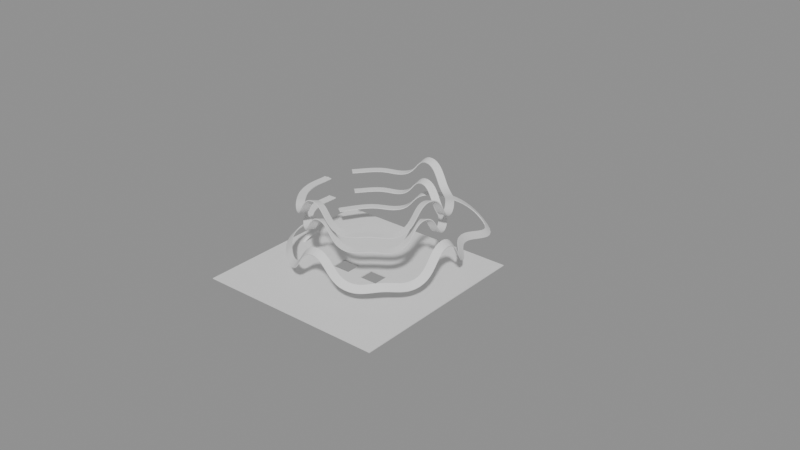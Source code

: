 # Source: BFH_nodegroups.blend  (saved by Blender 4.3.34; exported with 4.5.12 LTS)
import bpy
from mathutils import Matrix  # noqa: F401  (used for matrix-valued properties, if any)

bpy.ops.wm.read_factory_settings(use_empty=True)
scene = bpy.context.scene
scene.name = 'Scene'

# ---- collections
col_collection = bpy.data.collections.new('Collection'); scene.collection.children.link(col_collection)

# ---- materials (node trees are filled in below, after node groups)
mat_current_viz = bpy.data.materials.new('current_viz')

# ---- node groups
ng_fh_port = bpy.data.node_groups.new('FH_Port', 'GeometryNodeTree')
_s = ng_fh_port.interface.new_socket(name='Geometry', in_out='OUTPUT', socket_type='NodeSocketGeometry')
_s = ng_fh_port.interface.new_socket(name='Input', in_out='INPUT', socket_type='NodeSocketGeometry')
_s = ng_fh_port.interface.new_socket(name='Port Label', in_out='INPUT', socket_type='NodeSocketBool')
_s.default_value = True
_s.description = 'Show PORT label'
_s = ng_fh_port.interface.new_socket(name='Port Line', in_out='INPUT', socket_type='NodeSocketBool')
_s.default_value = True
_s.description = 'Show PORT line'
_N = ng_fh_port.nodes; _L = ng_fh_port.links
n0 = _N.new('NodeGroupOutput'); n0.name = 'Group Output'; n0.location = (1220, 0)
n1 = _N.new('NodeGroupInput'); n1.name = 'Group Input'; n1.location = (-1010, 0)
n2 = _N.new('GeometryNodeSampleCurve'); n2.name = 'Sample Curve'; n2.location = (-660, 180)
n3 = _N.new('GeometryNodeSampleCurve'); n3.name = 'Sample Curve.001'; n3.location = (-660, -140)
n3.use_all_curves = True
n3.inputs[2].default_value = 1.0
n4 = _N.new('GeometryNodeStringToCurves'); n4.name = 'String to Curves'; n4.location = (-20, 480)
n4.font = None
n4.align_x = 'CENTER'
n4.pivot_mode = 'MIDPOINT'
n4.inputs[0].default_value = 'PORT'
n4.inputs[1].default_value = 0.11
n5 = _N.new('GeometryNodeSetPosition'); n5.name = 'Set Position'; n5.location = (560, 380)
n6 = _N.new('ShaderNodeVectorMath'); n6.name = 'Vector Math'; n6.location = (-220, 380)
n6.hide = True
n7 = _N.new('ShaderNodeVectorMath'); n7.name = 'Vector Math.001'; n7.location = (-220, 340)
n7.hide = True
n7.operation = 'SCALE'
n7.inputs[3].default_value = 0.5
n8 = _N.new('GeometryNodeGeometryToInstance'); n8.name = 'Geometry to Instance'; n8.location = (380, 420)
n9 = _N.new('GeometryNodeFillCurve'); n9.name = 'Fill Curve'; n9.location = (220, 420)
n10 = _N.new('GeometryNodeInstanceOnPoints'); n10.name = 'Instance on Points'; n10.location = (280, -120)
n10.inputs[6].default_value = (0.025, 0.025, 0.025)
n11 = _N.new('GeometryNodeMeshCone'); n11.name = 'Cone'; n11.location = (40, -260)
n11.hide = True
n11.inputs[0].default_value = 12
n12 = _N.new('FunctionNodeAlignRotationToVector'); n12.name = 'Align Rotation to Vector'; n12.location = (40, -320)
n13 = _N.new('GeometryNodeCurvePrimitiveLine'); n13.name = 'Curve Line'; n13.location = (-340, -60)
n14 = _N.new('ShaderNodeVectorMath'); n14.name = 'Vector Math.002'; n14.location = (-360, -400)
n14.hide = True
n14.operation = 'SUBTRACT'
n15 = _N.new('GeometryNodeJoinGeometry'); n15.name = 'Join Geometry.002'; n15.location = (1040, 20)
n16 = _N.new('GeometryNodeCurveEndpointSelection'); n16.name = 'Endpoint Selection'; n16.location = (40, -140)
n16.inputs[0].default_value = 0
n17 = _N.new('GeometryNodeSwitch'); n17.name = 'Switch'; n17.location = (760, 200)
n18 = _N.new('NodeGroupInput'); n18.name = 'Group Input.001'; n18.location = (540, 120)
n19 = _N.new('GeometryNodeJoinGeometry'); n19.name = 'Join Geometry.003'; n19.location = (500, -40)
n20 = _N.new('GeometryNodeSwitch'); n20.name = 'Switch.001'; n20.location = (760, 40)
n21 = _N.new('NodeReroute'); n21.name = 'Reroute'; n21.location = (38, -108)
n21.width = 16
n21.socket_idname = 'NodeSocketGeometry'
n22 = _N.new('GeometryNodeTrimCurve'); n22.name = 'Trim Curve'; n22.location = (-147, -20)
n22.inputs[2].default_value = 0.05
n22.inputs[3].default_value = 0.95
_L.new(n6.outputs[0], n7.inputs[0])
_L.new(n21.outputs[0], n10.inputs[0])
_L.new(n3.outputs[1], n6.inputs[1])
_L.new(n2.outputs[1], n14.inputs[1])
_L.new(n17.outputs[0], n15.inputs[0])
_L.new(n2.outputs[1], n6.inputs[0])
_L.new(n20.outputs[0], n15.inputs[0])
_L.new(n8.outputs[0], n5.inputs[0])
_L.new(n3.outputs[1], n14.inputs[0])
_L.new(n1.outputs[0], n3.inputs[0])
_L.new(n3.outputs[1], n13.inputs[1])
_L.new(n14.outputs[0], n12.inputs[2])
_L.new(n1.outputs[0], n2.inputs[0])
_L.new(n2.outputs[1], n13.inputs[0])
_L.new(n4.outputs[0], n9.inputs[0])
_L.new(n12.outputs[0], n10.inputs[5])
_L.new(n9.outputs[0], n8.inputs[0])
_L.new(n11.outputs[0], n10.inputs[2])
_L.new(n7.outputs[0], n5.inputs[2])
_L.new(n15.outputs[0], n0.inputs[0])
_L.new(n16.outputs[0], n10.inputs[1])
_L.new(n5.outputs[0], n17.inputs[2])
_L.new(n18.outputs[1], n17.inputs[0])
_L.new(n21.outputs[0], n19.inputs[0])
_L.new(n10.outputs[0], n19.inputs[0])
_L.new(n18.outputs[2], n20.inputs[0])
_L.new(n19.outputs[0], n20.inputs[2])
_L.new(n22.outputs[0], n21.inputs[0])
_L.new(n13.outputs[0], n22.inputs[0])
n0.is_active_output = True
ng_bfh_curve_old = bpy.data.node_groups.new('BFH_curve_old', 'GeometryNodeTree')
_s = ng_bfh_curve_old.interface.new_socket(name='Geometry', in_out='OUTPUT', socket_type='NodeSocketGeometry')
_s = ng_bfh_curve_old.interface.new_socket(name='Geometry', in_out='INPUT', socket_type='NodeSocketGeometry')
_s = ng_bfh_curve_old.interface.new_socket(name='Width', in_out='INPUT', socket_type='NodeSocketFloat')
_s.subtype = 'DISTANCE'
_s.default_value = 0.1
_s.min_value = 0.0
_s = ng_bfh_curve_old.interface.new_socket(name='Height', in_out='INPUT', socket_type='NodeSocketFloat')
_s.subtype = 'DISTANCE'
_s.default_value = 0.01
_s.min_value = 0.0
_s = ng_bfh_curve_old.interface.new_socket(name='Port Label', in_out='INPUT', socket_type='NodeSocketBool')
_s.default_value = True
_s = ng_bfh_curve_old.interface.new_socket(name='Port Line', in_out='INPUT', socket_type='NodeSocketBool')
_s.default_value = True
_s = ng_bfh_curve_old.interface.new_socket(name='Bevel Curve', in_out='INPUT', socket_type='NodeSocketBool')
_s.description = 'bevel curve to make it circular for visualisation purposes only'
_s = ng_bfh_curve_old.interface.new_socket(name='Material', in_out='INPUT', socket_type='NodeSocketMaterial')
ng_bfh_curve_old.is_modifier = True
_N = ng_bfh_curve_old.nodes; _L = ng_bfh_curve_old.links
n0 = _N.new('NodeGroupInput'); n0.name = 'Group Input'; n0.location = (-1120, -20)
n1 = _N.new('NodeGroupOutput'); n1.name = 'Group Output'; n1.location = (2160, 80)
n2 = _N.new('GeometryNodeCurveToMesh'); n2.name = 'Curve to Mesh'; n2.location = (-40, 20)
n2.inputs[3].default_value = True
n3 = _N.new('GeometryNodeCurvePrimitiveQuadrilateral'); n3.name = 'Quadrilateral'; n3.location = (-600, -80)
n4 = _N.new('GeometryNodeSetShadeSmooth'); n4.name = 'Set Shade Smooth'; n4.location = (120, 20)
n4.inputs[2].default_value = False
n5 = _N.new('GeometryNodeMeshToCurve'); n5.name = 'Mesh to Curve'; n5.location = (-260, 80)
n5.mute = True
n6 = _N.new('GeometryNodeJoinGeometry'); n6.name = 'Join Geometry'; n6.location = (1980, 200)
n7 = _N.new('GeometryNodeSetCurveNormal'); n7.name = 'Set Curve Normal'; n7.location = (-940, 80)
n8 = _N.new('GeometryNodeRepeatInput'); n8.name = 'Repeat Input'; n8.location = (370, -224)
n8.inputs[2].default_value = 0
n9 = _N.new('GeometryNodeRepeatOutput'); n9.name = 'Repeat Output'; n9.location = (1650, -284)
n9.repeat_items.clear()
_it = n9.repeat_items.new('GEOMETRY', 'Geometry')
_it = n9.repeat_items.new('INT', 'count')
n10 = _N.new('GeometryNodeAttributeDomainSize'); n10.name = 'Domain Size'; n10.location = (30, -184)
n10.component = 'CURVE'
n11 = _N.new('GeometryNodeSampleCurve'); n11.name = 'Sample Curve.002'; n11.location = (1090, -64)
n11.inputs[2].default_value = 1.0
n12 = _N.new('GeometryNodeSampleCurve'); n12.name = 'Sample Curve.003'; n12.location = (1090, -264)
n13 = _N.new('ShaderNodeMath'); n13.name = 'Math'; n13.location = (910, -424)
n13.hide = True
n13.inputs[1].default_value = 1.0
n14 = _N.new('NodeReroute'); n14.name = 'Reroute.001'; n14.location = (-660, 740)
n14.width = 16
n14.socket_idname = 'NodeSocketGeometry'
n15 = _N.new('GeometryNodeMeshLine'); n15.name = 'Mesh Line.001'; n15.location = (1250, -64)
n15.inputs[0].default_value = 2
n16 = _N.new('ShaderNodeMath'); n16.name = 'Math.001'; n16.location = (1490, -344)
n16.hide = True
n16.inputs[1].default_value = 1.0
n17 = _N.new('NodeReroute'); n17.name = 'Reroute.002'; n17.location = (610, -464)
n17.width = 16
n17.socket_idname = 'NodeSocketInt'
n18 = _N.new('NodeReroute'); n18.name = 'Reroute.003'; n18.location = (1330, -464)
n18.width = 16
n18.socket_idname = 'NodeSocketInt'
n19 = _N.new('GeometryNodeJoinGeometry'); n19.name = 'Join Geometry.001'; n19.location = (1430, -84)
n20 = _N.new('NodeReroute'); n20.name = 'Reroute.004'; n20.location = (530, -64)
n20.width = 16
n20.socket_idname = 'NodeSocketGeometry'
n21 = _N.new('NodeReroute'); n21.name = 'Reroute.005'; n21.location = (1310, -64)
n21.width = 16
n21.socket_idname = 'NodeSocketGeometry'
n22 = _N.new('ShaderNodeMath'); n22.name = 'Math.002'; n22.location = (190, -184)
n22.operation = 'SUBTRACT'
n22.inputs[1].default_value = 1.0
n23 = _N.new('NodeReroute'); n23.name = 'Reroute.006'; n23.location = (950, -204)
n23.width = 16
n23.socket_idname = 'NodeSocketGeometry'
n24 = _N.new('GeometryNodeSeparateComponents'); n24.name = 'Separate Components'; n24.location = (770, -164)
n25 = _N.new('GeometryNodeGroup'); n25.name = 'Group'; n25.location = (30, -40)
n25.node_tree = ng_fh_port
n26 = _N.new('NodeFrame'); n26.name = 'Equivalent Node'; n26.location = (-530, 1184)
n26.label = 'Equivalent Node'
n26.width = 1820
n26.label_size = 36
n27 = _N.new('NodeFrame'); n27.name = 'Frame'; n27.location = (10, 440)
n27.label = 'PORT display'
n27.width = 200
n28 = _N.new('GeometryNodeFilletCurve'); n28.name = 'Fillet Curve'; n28.location = (-420, -200)
n28.inputs[1].default_value = 5
n28.inputs[3].default_value = True
n29 = _N.new('GeometryNodeSwitch'); n29.name = 'Switch'; n29.location = (-240, -60)
n30 = _N.new('GeometryNodeSetMaterial'); n30.name = 'Set Material'; n30.location = (580, 40)
n31 = _N.new('GeometryNodeInputNamedAttribute'); n31.name = 'Named Attribute'; n31.location = (-65, 20)
n31.inputs[0].default_value = 'radius'
n32 = _N.new('GeometryNodeSwitch'); n32.name = 'Switch.001'; n32.location = (-65, 20)
n32.input_type = 'FLOAT'
n32.inputs[1].default_value = 1.0
n8.pair_with_output(n9)
n8.parent = n26
n9.parent = n26
n10.parent = n26
n11.parent = n26
n12.parent = n26
n13.parent = n26
n15.parent = n26
n16.parent = n26
n17.parent = n26
n18.parent = n26
n19.parent = n26
n20.parent = n26
n21.parent = n26
n22.parent = n26
n23.parent = n26
n24.parent = n26
n25.parent = n27
_L.new(n6.outputs[0], n1.inputs[0])
_L.new(n5.outputs[0], n2.inputs[0])
_L.new(n2.outputs[0], n4.inputs[0])
_L.new(n0.outputs[1], n3.inputs[0])
_L.new(n0.outputs[2], n3.inputs[1])
_L.new(n30.outputs[0], n6.inputs[0])
_L.new(n7.outputs[0], n5.inputs[0])
_L.new(n0.outputs[0], n7.inputs[0])
_L.new(n22.outputs[0], n8.inputs[0])
_L.new(n23.outputs[0], n11.inputs[0])
_L.new(n23.outputs[0], n12.inputs[0])
_L.new(n13.outputs[0], n12.inputs[4])
_L.new(n14.outputs[0], n10.inputs[0])
_L.new(n7.outputs[0], n14.inputs[0])
_L.new(n14.outputs[0], n8.inputs[1])
_L.new(n11.outputs[1], n15.inputs[2])
_L.new(n18.outputs[0], n16.inputs[0])
_L.new(n8.outputs[2], n17.inputs[0])
_L.new(n17.outputs[0], n18.inputs[0])
_L.new(n16.outputs[0], n9.inputs[1])
_L.new(n8.outputs[2], n13.inputs[0])
_L.new(n8.outputs[2], n11.inputs[4])
_L.new(n12.outputs[1], n15.inputs[3])
_L.new(n15.outputs[0], n19.inputs[0])
_L.new(n19.outputs[0], n9.inputs[0])
_L.new(n21.outputs[0], n19.inputs[0])
_L.new(n8.outputs[1], n20.inputs[0])
_L.new(n20.outputs[0], n21.inputs[0])
_L.new(n9.outputs[0], n6.inputs[0])
_L.new(n10.outputs[4], n22.inputs[0])
_L.new(n8.outputs[1], n24.inputs[0])
_L.new(n24.outputs[1], n23.inputs[0])
_L.new(n25.outputs[0], n6.inputs[0])
_L.new(n7.outputs[0], n25.inputs[0])
_L.new(n0.outputs[3], n25.inputs[1])
_L.new(n0.outputs[4], n25.inputs[2])
_L.new(n3.outputs[0], n28.inputs[0])
_L.new(n28.outputs[0], n29.inputs[2])
_L.new(n3.outputs[0], n29.inputs[1])
_L.new(n29.outputs[0], n2.inputs[1])
_L.new(n0.outputs[5], n29.inputs[0])
_L.new(n4.outputs[0], n30.inputs[0])
_L.new(n0.outputs[6], n30.inputs[2])
_L.new(n31.outputs[1], n32.inputs[0])
_L.new(n31.outputs[0], n32.inputs[2])
_L.new(n32.outputs[0], n2.inputs[2])
n1.is_active_output = True
ng_smooth_by_angle = bpy.data.node_groups.new('Smooth by Angle', 'GeometryNodeTree')
_s = ng_smooth_by_angle.interface.new_socket(name='Mesh', in_out='OUTPUT', socket_type='NodeSocketGeometry')
_s = ng_smooth_by_angle.interface.new_socket(name='Mesh', in_out='INPUT', socket_type='NodeSocketGeometry')
_s = ng_smooth_by_angle.interface.new_socket(name='Angle', in_out='INPUT', socket_type='NodeSocketFloat')
_s.subtype = 'ANGLE'
_s.default_value = 0.5236
_s.min_value = 0.0
_s.max_value = 3.142
_s.description = 'Maximum face angle for smooth edges'
_s = ng_smooth_by_angle.interface.new_socket(name='Ignore Sharpness', in_out='INPUT', socket_type='NodeSocketBool')
_s.force_non_field = True
ng_smooth_by_angle.description = 'Set the sharpness of mesh edges based on the angle between the neighboring faces'
ng_smooth_by_angle.is_modifier = True
_N = ng_smooth_by_angle.nodes; _L = ng_smooth_by_angle.links
n0 = _N.new('GeometryNodeSetShadeSmooth'); n0.name = 'Set Shade Smooth'; n0.location = (120, -80)
n0.domain = 'EDGE'
n1 = _N.new('GeometryNodeSetShadeSmooth'); n1.name = 'Set Shade Smooth.001'; n1.location = (300, -80)
n2 = _N.new('NodeGroupOutput'); n2.name = 'Group Output'; n2.location = (480, -80)
n3 = _N.new('GeometryNodeInputMeshEdgeAngle'); n3.name = 'Edge Angle'; n3.location = (-440, -240)
n4 = _N.new('NodeGroupInput'); n4.name = 'Group Input'; n4.location = (-80, -80)
n5 = _N.new('GeometryNodeInputEdgeSmooth'); n5.name = 'Is Edge Smooth'; n5.location = (-260, -120)
n6 = _N.new('GeometryNodeInputShadeSmooth'); n6.name = 'Is Shade Smooth'; n6.location = (-440, -397)
n7 = _N.new('FunctionNodeCompare'); n7.name = 'Compare'; n7.location = (-260, -260)
n7.operation = 'LESS_EQUAL'
n7.inputs[6].default_value = (0.0, 0.0, 0.0, 0.0)
n7.inputs[7].default_value = (0.0, 0.0, 0.0, 0.0)
n8 = _N.new('FunctionNodeBooleanMath'); n8.name = 'Boolean Math.001'; n8.location = (-80, -260)
n9 = _N.new('NodeGroupInput'); n9.name = 'Group Input.001'; n9.location = (-440, -329)
n10 = _N.new('NodeGroupInput'); n10.name = 'Group Input.002'; n10.location = (-259, -189)
n11 = _N.new('FunctionNodeBooleanMath'); n11.name = 'Boolean Math'; n11.location = (-80, -149)
n11.operation = 'OR'
n12 = _N.new('FunctionNodeBooleanMath'); n12.name = 'Boolean Math.002'; n12.location = (-260, -380)
n12.operation = 'OR'
n13 = _N.new('NodeGroupInput'); n13.name = 'Group Input.003'; n13.location = (-440, -460)
_L.new(n3.outputs[0], n7.inputs[0])
_L.new(n1.outputs[0], n2.inputs[0])
_L.new(n9.outputs[1], n7.inputs[1])
_L.new(n7.outputs[0], n8.inputs[0])
_L.new(n4.outputs[0], n0.inputs[0])
_L.new(n0.outputs[0], n1.inputs[0])
_L.new(n8.outputs[0], n0.inputs[2])
_L.new(n10.outputs[2], n11.inputs[1])
_L.new(n5.outputs[0], n11.inputs[0])
_L.new(n11.outputs[0], n0.inputs[1])
_L.new(n13.outputs[2], n12.inputs[1])
_L.new(n6.outputs[0], n12.inputs[0])
_L.new(n12.outputs[0], n8.inputs[1])
n2.is_active_output = True
ng_segment_dimenions = bpy.data.node_groups.new('segment_dimenions', 'GeometryNodeTree')
_s = ng_segment_dimenions.interface.new_socket(name='Geometry', in_out='OUTPUT', socket_type='NodeSocketGeometry')
_s = ng_segment_dimenions.interface.new_socket(name='Geometry', in_out='INPUT', socket_type='NodeSocketGeometry')
_s = ng_segment_dimenions.interface.new_socket(name='dimension scale', in_out='INPUT', socket_type='NodeSocketFloat')
_s.default_value = 1.0
_s.min_value = -1e+04
_s.max_value = 1e+04
_N = ng_segment_dimenions.nodes; _L = ng_segment_dimenions.links
n0 = _N.new('NodeGroupOutput'); n0.name = 'Group Output'; n0.location = (1440, 0)
n1 = _N.new('NodeGroupInput'); n1.name = 'Group Input'; n1.location = (-1450, 0)
n2 = _N.new('GeometryNodeForeachGeometryElementInput'); n2.name = 'For Each Geometry Element Input'; n2.location = (-790, 280)
n3 = _N.new('GeometryNodeForeachGeometryElementOutput'); n3.name = 'For Each Geometry Element Output'; n3.location = (1250, 280)
n3.input_items.clear()
_it = n3.input_items.new('VECTOR', 'Position 1')
_it = n3.input_items.new('VECTOR', 'Position 2')
_it = n3.input_items.new('FLOAT', 'length')
_it = n3.input_items.new('FLOAT', 'width')
_it = n3.input_items.new('FLOAT', 'thickness')
n3.active_input_index = 4
n3.domain = 'EDGE'
n4 = _N.new('GeometryNodeInputMeshEdgeVertices'); n4.name = 'Edge Vertices.001'; n4.location = (-1250, 240)
n5 = _N.new('GeometryNodeInputPosition'); n5.name = 'Position.001'; n5.location = (-1090, 100)
n6 = _N.new('GeometryNodeStringToCurves'); n6.name = 'String to Curves'; n6.location = (70, 240)
n6.font = None
n6.align_x = 'CENTER'
n6.pivot_mode = 'MIDPOINT'
n7 = _N.new('GeometryNodeFillCurve'); n7.name = 'Fill Curve'; n7.location = (290, 220)
n7.hide = True
n8 = _N.new('GeometryNodeGeometryToInstance'); n8.name = 'Geometry to Instance'; n8.location = (650, 140)
n8.hide = True
n9 = _N.new('GeometryNodeSetPosition'); n9.name = 'Set Position'; n9.location = (830, 140)
n10 = _N.new('GeometryNodeRotateInstances'); n10.name = 'Rotate Instances'; n10.location = (1010, 140)
n11 = _N.new('FunctionNodeAlignRotationToVector'); n11.name = 'Align Rotation to Vector.001'; n11.location = (830, -80)
n11.axis = 'X'
n12 = _N.new('ShaderNodeVectorMath'); n12.name = 'Vector Math.005'; n12.location = (-1090, 240)
n12.operation = 'SUBTRACT'
n13 = _N.new('GeometryNodeInputNamedAttribute'); n13.name = 'Named Attribute.002'; n13.location = (-1090, 40)
n13.inputs[0].default_value = 'length'
n14 = _N.new('FunctionNodeValueToString'); n14.name = 'Value to String'; n14.location = (-490, 80)
n14.inputs[1].default_value = 3
n15 = _N.new('GeometryNodeStringJoin'); n15.name = 'Join Strings'; n15.location = (-130, 60)
n16 = _N.new('FunctionNodeInputSpecialCharacters'); n16.name = 'Special Characters'; n16.location = (-330, 160)
n17 = _N.new('FunctionNodeValueToString'); n17.name = 'Value to String.001'; n17.location = (-490, -40)
n17.inputs[1].default_value = 3
n18 = _N.new('GeometryNodeInputNamedAttribute'); n18.name = 'Named Attribute.003'; n18.location = (-1090, -80)
n18.inputs[0].default_value = 'width'
n19 = _N.new('GeometryNodeInputNamedAttribute'); n19.name = 'Named Attribute.005'; n19.location = (-1090, -200)
n19.inputs[0].default_value = 'thickness'
n20 = _N.new('FunctionNodeValueToString'); n20.name = 'Value to String.002'; n20.location = (-490, -160)
n20.inputs[1].default_value = 3
n21 = _N.new('FunctionNodeReplaceString'); n21.name = 'Replace String'; n21.location = (-330, 80)
n21.inputs[0].default_value = 'L: x '
n21.inputs[1].default_value = 'x'
n22 = _N.new('FunctionNodeReplaceString'); n22.name = 'Replace String.001'; n22.location = (-330, -40)
n22.inputs[0].default_value = 'W: x '
n22.inputs[1].default_value = 'x'
n23 = _N.new('FunctionNodeReplaceString'); n23.name = 'Replace String.002'; n23.location = (-330, -160)
n23.inputs[0].default_value = 'T: x '
n23.inputs[1].default_value = 'x'
n24 = _N.new('GeometryNodeSetGeometryName'); n24.name = 'Set Geometry Name.003'; n24.location = (290, 180)
n24.hide = True
n24.inputs[1].default_value = 'text'
n25 = _N.new('GeometryNodeTransform'); n25.name = 'Transform Geometry'; n25.location = (470, 160)
n26 = _N.new('ShaderNodeMath'); n26.name = 'Math'; n26.location = (90, -120)
n26.operation = 'MULTIPLY_ADD'
n26.inputs[2].default_value = 0.02
n27 = _N.new('ShaderNodeCombineXYZ'); n27.name = 'Combine XYZ.002'; n27.location = (250, -120)
n28 = _N.new('ShaderNodeMath'); n28.name = 'Math.001'; n28.location = (-330, -280)
n28.operation = 'MULTIPLY'
n28.use_clamp = True
n29 = _N.new('ShaderNodeClamp'); n29.name = 'Clamp'; n29.location = (-170, -280)
n29.inputs[1].default_value = 0.02
n29.inputs[2].default_value = 0.1
n30 = _N.new('ShaderNodeMath'); n30.name = 'Math.002'; n30.location = (-660, -380)
n30.operation = 'DIVIDE'
n30.inputs[1].default_value = 20.0
n2.pair_with_output(n3)
_L.new(n8.outputs[0], n9.inputs[0])
_L.new(n20.outputs[0], n23.inputs[2])
_L.new(n18.outputs[0], n2.inputs[5])
_L.new(n15.outputs[0], n6.inputs[0])
_L.new(n12.outputs[0], n2.inputs[2])
_L.new(n19.outputs[0], n2.inputs[6])
_L.new(n16.outputs[0], n15.inputs[0])
_L.new(n14.outputs[0], n21.inputs[2])
_L.new(n5.outputs[0], n2.inputs[3])
_L.new(n28.outputs[0], n29.inputs[0])
_L.new(n29.outputs[0], n6.inputs[1])
_L.new(n2.outputs[6], n26.inputs[0])
_L.new(n25.outputs[0], n8.inputs[0])
_L.new(n2.outputs[4], n28.inputs[0])
_L.new(n2.outputs[2], n11.inputs[2])
_L.new(n13.outputs[0], n2.inputs[4])
_L.new(n27.outputs[0], n25.inputs[1])
_L.new(n26.outputs[0], n27.inputs[2])
_L.new(n2.outputs[5], n17.inputs[0])
_L.new(n9.outputs[0], n10.inputs[0])
_L.new(n7.outputs[0], n24.inputs[0])
_L.new(n6.outputs[0], n7.inputs[0])
_L.new(n2.outputs[4], n14.inputs[0])
_L.new(n21.outputs[0], n15.inputs[1])
_L.new(n22.outputs[0], n15.inputs[1])
_L.new(n11.outputs[0], n10.inputs[2])
_L.new(n2.outputs[6], n20.inputs[0])
_L.new(n17.outputs[0], n22.inputs[2])
_L.new(n10.outputs[0], n3.inputs[1])
_L.new(n2.outputs[3], n9.inputs[2])
_L.new(n4.outputs[3], n12.inputs[1])
_L.new(n24.outputs[0], n25.inputs[0])
_L.new(n4.outputs[2], n12.inputs[0])
_L.new(n23.outputs[0], n15.inputs[1])
_L.new(n1.outputs[0], n2.inputs[0])
_L.new(n3.outputs[2], n0.inputs[0])
_L.new(n30.outputs[0], n28.inputs[1])
_L.new(n1.outputs[1], n30.inputs[0])
n0.is_active_output = True
ng_bfh_var_segment = bpy.data.node_groups.new('BFH_var_segment', 'GeometryNodeTree')
_s = ng_bfh_var_segment.interface.new_socket(name='Geometry', in_out='OUTPUT', socket_type='NodeSocketGeometry')
_s = ng_bfh_var_segment.interface.new_socket(name='Geometry', in_out='INPUT', socket_type='NodeSocketGeometry')
_s = ng_bfh_var_segment.interface.new_socket(name='Material', in_out='INPUT', socket_type='NodeSocketMaterial')
_s = ng_bfh_var_segment.interface.new_socket(name='dmensions', in_out='INPUT', socket_type='NodeSocketBool')
_s.default_value = True
_s = ng_bfh_var_segment.interface.new_socket(name='dimension scale', in_out='INPUT', socket_type='NodeSocketFloat')
_s.default_value = 1.0
_s.min_value = -1e+04
_s.max_value = 1e+04
ng_bfh_var_segment.is_modifier = True
_N = ng_bfh_var_segment.nodes; _L = ng_bfh_var_segment.links
n0 = _N.new('NodeGroupInput'); n0.name = 'Group Input'; n0.location = (30, -40)
n1 = _N.new('NodeGroupOutput'); n1.name = 'Group Output'; n1.location = (3960, 340)
n2 = _N.new('GeometryNodeCaptureAttribute'); n2.name = 'Capture Attribute'; n2.location = (920, -40)
n2.capture_items.clear()
n2.domain = 'EDGE'
n3 = _N.new('GeometryNodeInputNamedAttribute'); n3.name = 'Named Attribute'; n3.location = (30, -40)
n3.inputs[0].default_value = 'width'
n4 = _N.new('GeometryNodeInputNamedAttribute'); n4.name = 'Named Attribute.001'; n4.location = (50, -340)
n4.inputs[0].default_value = 'thickness'
n5 = _N.new('GeometryNodeGroup'); n5.name = 'Group'; n5.location = (2220, -280)
n5.node_tree = ng_smooth_by_angle
n5.inputs[1].default_value = 0.5236
n5.inputs[2].default_value = True
n6 = _N.new('GeometryNodeInstanceOnPoints'); n6.name = 'Instance on Points'; n6.location = (1680, -280)
n7 = _N.new('GeometryNodeMeshToPoints'); n7.name = 'Mesh to Points'; n7.location = (1300, -40)
n7.inputs[3].default_value = 1.0
n8 = _N.new('GeometryNodeMeshCube'); n8.name = 'Cube'; n8.location = (1280, -300)
n8.hide = True
n9 = _N.new('GeometryNodeInputMeshEdgeVertices'); n9.name = 'Edge Vertices'; n9.location = (350, -560)
n10 = _N.new('ShaderNodeVectorMath'); n10.name = 'Vector Math'; n10.location = (510, -560)
n10.operation = 'SUBTRACT'
n11 = _N.new('ShaderNodeVectorMath'); n11.name = 'Vector Math.001'; n11.location = (670, -560)
n11.operation = 'LENGTH'
n12 = _N.new('ShaderNodeCombineXYZ'); n12.name = 'Combine XYZ'; n12.location = (1420, -440)
n13 = _N.new('ShaderNodeVectorMath'); n13.name = 'Vector Math.002'; n13.location = (670, -680)
n13.operation = 'NORMALIZE'
n14 = _N.new('FunctionNodeAlignRotationToVector'); n14.name = 'Align Rotation to Vector'; n14.location = (1420, -580)
n14.axis = 'X'
n15 = _N.new('GeometryNodeSwitch'); n15.name = 'Switch'; n15.location = (210, -40)
n15.input_type = 'FLOAT'
n15.inputs[1].default_value = 0.1
n16 = _N.new('GeometryNodeSwitch'); n16.name = 'Switch.001'; n16.location = (230, -340)
n16.input_type = 'FLOAT'
n16.inputs[1].default_value = 0.1
n17 = _N.new('GeometryNodeSetMaterial'); n17.name = 'Set Material'; n17.location = (2040, -280)
n18 = _N.new('NodeGroupInput'); n18.name = 'Group Input.001'; n18.location = (1880, -360)
n19 = _N.new('GeometryNodeStoreNamedAttribute'); n19.name = 'Store Named Attribute'; n19.location = (1100, -40)
n19.domain = 'EDGE'
n19.inputs[2].default_value = 'length'
n20 = _N.new('GeometryNodeJoinGeometry'); n20.name = 'Join Geometry'; n20.location = (3540, 260)
n21 = _N.new('GeometryNodeSetGeometryName'); n21.name = 'Set Geometry Name'; n21.location = (1440, -300)
n21.inputs[1].default_value = 'segment'
n22 = _N.new('GeometryNodeGroup'); n22.name = 'Group.001'; n22.location = (30, -40)
n22.node_tree = ng_segment_dimenions
n23 = _N.new('NodeFrame'); n23.name = 'Frame'; n23.location = (-1520, 420)
n23.label = 'Blender Fast Henry - change segment - S Aldhaher 2024'
n23.width = 200
n24 = _N.new('NodeFrame'); n24.name = 'Frame.001'; n24.location = (2060, 460)
n24.label = 'segment dimensions display'
n24.width = 610
n25 = _N.new('GeometryNodeSwitch'); n25.name = 'Switch.002'; n25.location = (440, -60)
n26 = _N.new('GeometryNodeInputMeshVertexNeighbors'); n26.name = 'Vertex Neighbors'; n26.location = (30, -360)
n27 = _N.new('GeometryNodeAttributeStatistic'); n27.name = 'Attribute Statistic'; n27.location = (210, -40)
n28 = _N.new('FunctionNodeCompare'); n28.name = 'Compare'; n28.location = (390, -40)
n28.data_type = 'INT'
n28.inputs[3].default_value = 2
n29 = _N.new('GeometryNodeForeachGeometryElementInput'); n29.name = 'For Each Geometry Element Input'; n29.location = (1230, -100)
n30 = _N.new('GeometryNodeForeachGeometryElementOutput'); n30.name = 'For Each Geometry Element Output'; n30.location = (2070, -100)
n30.input_items.clear()
_it = n30.input_items.new('INT', 'Vertex Count')
n30.generation_items.clear()
_it = n30.generation_items.new('GEOMETRY', 'Geometry')
_it = n30.generation_items.new('BOOLEAN', 'Show')
n30.active_generation_index = 1
n31 = _N.new('FunctionNodeCompare'); n31.name = 'Compare.001'; n31.location = (1390, -320)
n31.data_type = 'INT'
n31.inputs[3].default_value = 2
n32 = _N.new('FunctionNodeValueToString'); n32.name = 'Value to String'; n32.location = (1390, -200)
n32.data_type = 'INT'
n33 = _N.new('GeometryNodeSwitch'); n33.name = 'Switch.003'; n33.location = (1710, -100)
n33.input_type = 'STRING'
n33.inputs[1].default_value = ''
n34 = _N.new('GeometryNodeWarning'); n34.name = 'Warning'; n34.location = (550, -40)
n34.width = 235
n34.inputs[1].default_value = 'Error: more than two egdes for vertex'
n35 = _N.new('GeometryNodeWarning'); n35.name = 'Warning.001'; n35.location = (1890, -100)
n36 = _N.new('GeometryNodeStringJoin'); n36.name = 'Join Strings.001'; n36.location = (1550, -100)
n37 = _N.new('FunctionNodeInputString'); n37.name = 'String'; n37.location = (1390, -100)
n37.string = 'index: '
n37.outputs[0].default_value = ''
n38 = _N.new('NodeFrame'); n38.name = 'Frame.002'; n38.location = (-1000, 900)
n38.label = 'more than two edges error'
n38.width = 2240
n39 = _N.new('NodeFrame'); n39.name = 'Frame.003'; n39.location = (570, 160)
n39.label = 'visualize segments based on attributes'
n39.width = 2390
n40 = _N.new('GeometryNodeInputMeshEdgeVertices'); n40.name = 'Edge Vertices.001'; n40.location = (30, -40)
n41 = _N.new('FunctionNodeIntegerMath'); n41.name = 'Integer Math'; n41.location = (210, -40)
n41.operation = 'SUBTRACT'
n42 = _N.new('FunctionNodeIntegerMath'); n42.name = 'Integer Math.001'; n42.location = (390, -40)
n42.operation = 'ABSOLUTE'
n43 = _N.new('FunctionNodeCompare'); n43.name = 'Compare.002'; n43.location = (790, -40)
n43.operation = 'NOT_EQUAL'
n43.data_type = 'INT'
n43.inputs[3].default_value = 1
n44 = _N.new('GeometryNodeWarning'); n44.name = 'Warning.002'; n44.location = (970, -40)
n44.width = 152
n44.inputs[1].default_value = 'vertices not sequential'
n45 = _N.new('GeometryNodeAttributeStatistic'); n45.name = 'Attribute Statistic.001'; n45.location = (570, -40)
n45.domain = 'EDGE'
n46 = _N.new('NodeReroute'); n46.name = 'Reroute.001'; n46.location = (-1140, 700)
n46.width = 16
n46.socket_idname = 'NodeSocketGeometry'
n47 = _N.new('NodeFrame'); n47.name = 'Frame.004'; n47.location = (-1620, 1200)
n47.label = 'vertices not sequential error'
n47.width = 1152
n48 = _N.new('GeometryNodeStoreNamedAttribute'); n48.name = 'Store Named Attribute.001'; n48.location = (20, 1080)
n48.data_type = 'BOOLEAN'
n48.domain = 'EDGE'
n48.inputs[2].default_value = 'error'
n49 = _N.new('FunctionNodeBooleanMath'); n49.name = 'Boolean Math'; n49.location = (-340, 1060)
n49.operation = 'OR'
n50 = _N.new('FunctionNodeCompare'); n50.name = 'Compare.003'; n50.location = (390, -120)
n50.operation = 'EQUAL'
n51 = _N.new('GeometryNodeSwitch'); n51.name = 'Switch.004'; n51.location = (570, -120)
n51.input_type = 'FLOAT'
n51.inputs[2].default_value = 0.1
n52 = _N.new('FunctionNodeCompare'); n52.name = 'Compare.004'; n52.location = (410, -320)
n52.operation = 'EQUAL'
n53 = _N.new('GeometryNodeSwitch'); n53.name = 'Switch.005'; n53.location = (590, -320)
n53.input_type = 'FLOAT'
n53.inputs[2].default_value = 0.1
n54 = _N.new('GeometryNodeInputMeshIsland'); n54.name = 'Mesh Island'; n54.location = (-1240, 1380)
n55 = _N.new('FunctionNodeCompare'); n55.name = 'Compare.005'; n55.location = (-840, 1400)
n55.data_type = 'INT'
n55.inputs[3].default_value = 1
n56 = _N.new('FunctionNodeBooleanMath'); n56.name = 'Boolean Math.001'; n56.location = (-160, 1100)
n56.operation = 'OR'
n57 = _N.new('GeometryNodeWarning'); n57.name = 'Warning.003'; n57.location = (-640, 1360)
n57.width = 152
n57.inputs[1].default_value = 'more than one mesh island'
n58 = _N.new('GeometryNodeAttributeStatistic'); n58.name = 'Attribute Statistic.002'; n58.location = (-1040, 1400)
n29.pair_with_output(n30)
n0.parent = n23
n2.parent = n39
n3.parent = n39
n4.parent = n39
n5.parent = n39
n6.parent = n39
n7.parent = n39
n8.parent = n39
n9.parent = n39
n10.parent = n39
n11.parent = n39
n12.parent = n39
n13.parent = n39
n14.parent = n39
n15.parent = n39
n16.parent = n39
n17.parent = n39
n18.parent = n39
n19.parent = n39
n21.parent = n39
n22.parent = n24
n25.parent = n24
n26.parent = n38
n27.parent = n38
n28.parent = n38
n29.parent = n38
n30.parent = n38
n31.parent = n38
n32.parent = n38
n33.parent = n38
n34.parent = n38
n35.parent = n38
n36.parent = n38
n37.parent = n38
n40.parent = n47
n41.parent = n47
n42.parent = n47
n43.parent = n47
n44.parent = n47
n45.parent = n47
n50.parent = n39
n51.parent = n39
n52.parent = n39
n53.parent = n39
_L.new(n7.outputs[0], n6.inputs[0])
_L.new(n21.outputs[0], n6.inputs[2])
_L.new(n9.outputs[2], n10.inputs[0])
_L.new(n9.outputs[3], n10.inputs[1])
_L.new(n10.outputs[0], n11.inputs[0])
_L.new(n10.outputs[0], n13.inputs[0])
_L.new(n12.outputs[0], n6.inputs[6])
_L.new(n19.outputs[0], n7.inputs[0])
_L.new(n14.outputs[0], n6.inputs[5])
_L.new(n2.outputs[1], n12.inputs[1])
_L.new(n2.outputs[2], n12.inputs[2])
_L.new(n3.outputs[1], n15.inputs[0])
_L.new(n3.outputs[0], n15.inputs[2])
_L.new(n4.outputs[1], n16.inputs[0])
_L.new(n4.outputs[0], n16.inputs[2])
_L.new(n17.outputs[0], n5.inputs[0])
_L.new(n6.outputs[0], n17.inputs[0])
_L.new(n18.outputs[1], n17.inputs[2])
_L.new(n11.outputs[1], n2.inputs[3])
_L.new(n13.outputs[0], n2.inputs[4])
_L.new(n2.outputs[3], n12.inputs[0])
_L.new(n2.outputs[4], n14.inputs[2])
_L.new(n2.outputs[0], n19.inputs[0])
_L.new(n2.outputs[3], n19.inputs[3])
_L.new(n5.outputs[0], n20.inputs[0])
_L.new(n25.outputs[0], n20.inputs[0])
_L.new(n20.outputs[0], n1.inputs[0])
_L.new(n8.outputs[0], n21.inputs[0])
_L.new(n19.outputs[0], n22.inputs[0])
_L.new(n0.outputs[3], n22.inputs[1])
_L.new(n22.outputs[0], n25.inputs[2])
_L.new(n0.outputs[2], n25.inputs[0])
_L.new(n26.outputs[0], n27.inputs[2])
_L.new(n46.outputs[0], n27.inputs[0])
_L.new(n27.outputs[4], n28.inputs[2])
_L.new(n26.outputs[0], n29.inputs[2])
_L.new(n29.outputs[2], n31.inputs[2])
_L.new(n29.outputs[0], n32.inputs[0])
_L.new(n30.outputs[2], n20.inputs[0])
_L.new(n31.outputs[0], n33.inputs[0])
_L.new(n28.outputs[0], n34.inputs[0])
_L.new(n31.outputs[0], n35.inputs[0])
_L.new(n32.outputs[0], n36.inputs[1])
_L.new(n36.outputs[0], n33.inputs[2])
_L.new(n37.outputs[0], n36.inputs[1])
_L.new(n35.outputs[0], n30.inputs[2])
_L.new(n33.outputs[0], n35.inputs[1])
_L.new(n40.outputs[0], n41.inputs[0])
_L.new(n40.outputs[1], n41.inputs[1])
_L.new(n41.outputs[0], n42.inputs[0])
_L.new(n46.outputs[0], n45.inputs[0])
_L.new(n42.outputs[0], n45.inputs[2])
_L.new(n45.outputs[4], n43.inputs[2])
_L.new(n43.outputs[0], n44.inputs[0])
_L.new(n0.outputs[0], n46.inputs[0])
_L.new(n46.outputs[0], n48.inputs[0])
_L.new(n44.outputs[0], n49.inputs[0])
_L.new(n34.outputs[0], n49.inputs[1])
_L.new(n56.outputs[0], n48.inputs[3])
_L.new(n48.outputs[0], n29.inputs[0])
_L.new(n30.outputs[0], n2.inputs[0])
_L.new(n15.outputs[0], n50.inputs[0])
_L.new(n50.outputs[0], n51.inputs[0])
_L.new(n15.outputs[0], n51.inputs[1])
_L.new(n51.outputs[0], n2.inputs[1])
_L.new(n52.outputs[0], n53.inputs[0])
_L.new(n16.outputs[0], n52.inputs[0])
_L.new(n16.outputs[0], n53.inputs[1])
_L.new(n53.outputs[0], n2.inputs[2])
_L.new(n49.outputs[0], n56.inputs[1])
_L.new(n55.outputs[0], n57.inputs[0])
_L.new(n57.outputs[0], n56.inputs[0])
_L.new(n58.outputs[4], n55.inputs[2])
_L.new(n46.outputs[0], n58.inputs[0])
_L.new(n54.outputs[1], n58.inputs[2])
n1.is_active_output = True
ng_bfh_visualize_currents_old = bpy.data.node_groups.new('BFH_Visualize_Currents_old', 'GeometryNodeTree')
_s = ng_bfh_visualize_currents_old.interface.new_socket(name='Geometry', in_out='OUTPUT', socket_type='NodeSocketGeometry')
_s = ng_bfh_visualize_currents_old.interface.new_socket(name='Geometry', in_out='INPUT', socket_type='NodeSocketGeometry')
_s = ng_bfh_visualize_currents_old.interface.new_socket(name='Current_X_direction', in_out='INPUT', socket_type='NodeSocketObject')
_s = ng_bfh_visualize_currents_old.interface.new_socket(name='Current_Y_direction', in_out='INPUT', socket_type='NodeSocketObject')
_s = ng_bfh_visualize_currents_old.interface.new_socket(name='Plane Collection', in_out='INPUT', socket_type='NodeSocketCollection')
ng_bfh_visualize_currents_old.is_modifier = True
_N = ng_bfh_visualize_currents_old.nodes; _L = ng_bfh_visualize_currents_old.links
n0 = _N.new('NodeGroupInput'); n0.name = 'Group Input'; n0.location = (-900, 20)
n1 = _N.new('NodeGroupOutput'); n1.name = 'Group Output'; n1.location = (4481, 540)
n2 = _N.new('GeometryNodeObjectInfo'); n2.name = 'Object Info'; n2.location = (-660, 100)
n2.transform_space = 'RELATIVE'
n3 = _N.new('GeometryNodeObjectInfo'); n3.name = 'Object Info.001'; n3.location = (-660, -120)
n3.transform_space = 'RELATIVE'
n4 = _N.new('GeometryNodeJoinGeometry'); n4.name = 'Join Geometry'; n4.location = (20, -240)
n5 = _N.new('GeometryNodeMergeByDistance'); n5.name = 'Merge by Distance'; n5.location = (340, -100)
n6 = _N.new('GeometryNodeInputNamedAttribute'); n6.name = 'Named Attribute'; n6.location = (540, -40)
n6.data_type = 'FLOAT_VECTOR'
n6.inputs[0].default_value = 'c_edge'
n7 = _N.new('GeometryNodeMeshGrid'); n7.name = 'Grid'; n7.location = (700, 440)
n8 = _N.new('GeometryNodeSampleNearest'); n8.name = 'Sample Nearest.001'; n8.location = (540, -180)
n8.domain = 'EDGE'
n9 = _N.new('ShaderNodeVectorMath'); n9.name = 'Vector Math.001'; n9.location = (1100, -60)
n9.operation = 'LENGTH'
n10 = _N.new('GeometryNodeSampleIndex'); n10.name = 'Sample Index'; n10.location = (720, -40)
n10.data_type = 'FLOAT_VECTOR'
n10.domain = 'EDGE'
n10.clamp = True
n11 = _N.new('GeometryNodeStoreNamedAttribute'); n11.name = 'Store Named Attribute'; n11.location = (3480, 320)
n11.inputs[2].default_value = 'jmag_norm'
n12 = _N.new('GeometryNodeSetMaterial'); n12.name = 'Set Material'; n12.location = (3880, 320)
n12.inputs[2].default_value = mat_current_viz
n13 = _N.new('ShaderNodeVectorMath'); n13.name = 'Vector Math.002'; n13.location = (920, -80)
n13.operation = 'SCALE'
n13.inputs[3].default_value = 0.001
n14 = _N.new('GeometryNodeInputMeshEdgeVertices'); n14.name = 'Edge Vertices'; n14.location = (420, -340)
n15 = _N.new('ShaderNodeVectorMath'); n15.name = 'Vector Math'; n15.location = (580, -340)
n15.operation = 'SUBTRACT'
n16 = _N.new('ShaderNodeSeparateXYZ'); n16.name = 'Separate XYZ'; n16.location = (740, -340)
n17 = _N.new('ShaderNodeMath'); n17.name = 'Math.002'; n17.location = (920, -340)
n17.operation = 'ABSOLUTE'
n18 = _N.new('FunctionNodeCompare'); n18.name = 'Compare'; n18.location = (1080, -340)
n19 = _N.new('GeometryNodeStoreNamedAttribute'); n19.name = 'Store Named Attribute.001'; n19.location = (1520, 320)
n19.domain = 'EDGE'
n19.inputs[2].default_value = 'edge_x'
n20 = _N.new('ShaderNodeMath'); n20.name = 'Math.003'; n20.location = (1340, 160)
n20.operation = 'MULTIPLY'
n21 = _N.new('GeometryNodeStoreNamedAttribute'); n21.name = 'Store Named Attribute.002'; n21.location = (1700, 320)
n21.domain = 'EDGE'
n21.inputs[2].default_value = 'edge_y'
n22 = _N.new('ShaderNodeMath'); n22.name = 'Math.004'; n22.location = (1340, -20)
n22.operation = 'MULTIPLY'
n23 = _N.new('ShaderNodeMath'); n23.name = 'Math.005'; n23.location = (920, -500)
n23.operation = 'ABSOLUTE'
n24 = _N.new('FunctionNodeCompare'); n24.name = 'Compare.001'; n24.location = (1080, -500)
n25 = _N.new('GeometryNodeStoreNamedAttribute'); n25.name = 'Store Named Attribute.003'; n25.location = (1920, 320)
n25.domain = 'FACE'
n25.inputs[2].default_value = 'face_x'
n26 = _N.new('GeometryNodeInputNamedAttribute'); n26.name = 'Named Attribute.001'; n26.location = (1600, 80)
n26.inputs[0].default_value = 'edge_x'
n27 = _N.new('ShaderNodeMath'); n27.name = 'Math.006'; n27.location = (1760, 80)
n27.operation = 'MULTIPLY'
n27.inputs[1].default_value = 2.0
n28 = _N.new('GeometryNodeStoreNamedAttribute'); n28.name = 'Store Named Attribute.004'; n28.location = (2160, 320)
n28.domain = 'FACE'
n28.inputs[2].default_value = 'face_y'
n29 = _N.new('GeometryNodeInputNamedAttribute'); n29.name = 'Named Attribute.002'; n29.location = (1940, 80)
n29.inputs[0].default_value = 'edge_y'
n30 = _N.new('ShaderNodeMath'); n30.name = 'Math.007'; n30.location = (2100, 80)
n30.operation = 'MULTIPLY'
n30.inputs[1].default_value = 2.0
n31 = _N.new('GeometryNodeStoreNamedAttribute'); n31.name = 'Store Named Attribute.005'; n31.location = (2780, 340)
n31.domain = 'FACE'
n31.inputs[2].default_value = 'face_total'
n32 = _N.new('GeometryNodeInputNamedAttribute'); n32.name = 'Named Attribute.003'; n32.location = (2300, 80)
n32.inputs[0].default_value = 'face_x'
n33 = _N.new('GeometryNodeInputNamedAttribute'); n33.name = 'Named Attribute.004'; n33.location = (2300, -60)
n33.inputs[0].default_value = 'face_y'
n34 = _N.new('ShaderNodeMath'); n34.name = 'Math.008'; n34.location = (2460, 80)
n34.operation = 'POWER'
n34.inputs[1].default_value = 2.0
n35 = _N.new('ShaderNodeMath'); n35.name = 'Math.009'; n35.location = (2460, -80)
n35.operation = 'POWER'
n35.inputs[1].default_value = 2.0
n36 = _N.new('ShaderNodeMath'); n36.name = 'Math.010'; n36.location = (2620, 80)
n37 = _N.new('ShaderNodeMath'); n37.name = 'Math.011'; n37.location = (2620, -80)
n37.operation = 'SQRT'
n37.inputs[1].default_value = 2.0
n38 = _N.new('GeometryNodeAttributeStatistic'); n38.name = 'Attribute Statistic.001'; n38.location = (3020, 80)
n38.domain = 'FACE'
n39 = _N.new('ShaderNodeMath'); n39.name = 'Math.012'; n39.location = (3200, -20)
n39.operation = 'DIVIDE'
n40 = _N.new('GeometryNodeInputNamedAttribute'); n40.name = 'Named Attribute.005'; n40.location = (2820, -120)
n40.inputs[0].default_value = 'face_total'
n41 = _N.new('GeometryNodeAttributeDomainSize'); n41.name = 'Domain Size'; n41.location = (360, 500)
n42 = _N.new('GeometryNodeSeparateGeometry'); n42.name = 'Separate Geometry'; n42.location = (200, 500)
n43 = _N.new('GeometryNodeInputPosition'); n43.name = 'Position'; n43.location = (-300, 240)
n44 = _N.new('ShaderNodeSeparateXYZ'); n44.name = 'Separate XYZ.001'; n44.location = (-140, 320)
n45 = _N.new('GeometryNodeAttributeStatistic'); n45.name = 'Attribute Statistic'; n45.location = (40, 280)
n46 = _N.new('FunctionNodeCompare'); n46.name = 'Compare.002'; n46.location = (200, 340)
n46.hide = True
n46.operation = 'EQUAL'
n47 = _N.new('GeometryNodeSeparateGeometry'); n47.name = 'Separate Geometry.001'; n47.location = (200, 260)
n48 = _N.new('GeometryNodeAttributeStatistic'); n48.name = 'Attribute Statistic.002'; n48.location = (40, 100)
n49 = _N.new('FunctionNodeCompare'); n49.name = 'Compare.003'; n49.location = (200, 100)
n49.operation = 'EQUAL'
n50 = _N.new('GeometryNodeAttributeDomainSize'); n50.name = 'Domain Size.001'; n50.location = (360, 260)
n51 = _N.new('GeometryNodeAttributeStatistic'); n51.name = 'Attribute Statistic.003'; n51.location = (100, 960)
n51.data_type = 'FLOAT_VECTOR'
n52 = _N.new('GeometryNodeInputPosition'); n52.name = 'Position.001'; n52.location = (-100, 840)
n53 = _N.new('ShaderNodeVectorMath'); n53.name = 'Vector Math.003'; n53.location = (260, 940)
n53.hide = True
n53.operation = 'SUBTRACT'
n54 = _N.new('ShaderNodeSeparateXYZ'); n54.name = 'Separate XYZ.002'; n54.location = (260, 900)
n54.hide = True
n55 = _N.new('ShaderNodeMath'); n55.name = 'Math'; n55.location = (260, 860)
n55.hide = True
n55.operation = 'ABSOLUTE'
n56 = _N.new('GeometryNodeAttributeStatistic'); n56.name = 'Attribute Statistic.004'; n56.location = (100, 760)
n56.data_type = 'FLOAT_VECTOR'
n57 = _N.new('ShaderNodeVectorMath'); n57.name = 'Vector Math.004'; n57.location = (260, 740)
n57.hide = True
n57.operation = 'SUBTRACT'
n58 = _N.new('ShaderNodeSeparateXYZ'); n58.name = 'Separate XYZ.003'; n58.location = (260, 700)
n58.hide = True
n59 = _N.new('ShaderNodeMath'); n59.name = 'Math.001'; n59.location = (260, 660)
n59.hide = True
n59.operation = 'ABSOLUTE'
n60 = _N.new('GeometryNodeBoundBox'); n60.name = 'Bounding Box'; n60.location = (100, 1120)
n61 = _N.new('ShaderNodeVectorMath'); n61.name = 'Vector Math.005'; n61.location = (280, 1120)
n62 = _N.new('ShaderNodeVectorMath'); n62.name = 'Vector Math.006'; n62.location = (480, 1120)
n62.operation = 'SCALE'
n62.inputs[3].default_value = 0.5
n63 = _N.new('GeometryNodeTransform'); n63.name = 'Transform Geometry'; n63.location = (880, 440)
n64 = _N.new('GeometryNodeCollectionInfo'); n64.name = 'Collection Info'; n64.location = (2460, 740)
n65 = _N.new('GeometryNodeSeparateGeometry'); n65.name = 'Separate Geometry.002'; n65.location = (2760, 740)
n65.domain = 'INSTANCE'
n66 = _N.new('FunctionNodeCompare'); n66.name = 'Compare.004'; n66.location = (2600, 580)
n66.operation = 'EQUAL'
n66.data_type = 'INT'
n67 = _N.new('GeometryNodeInputIndex'); n67.name = 'Index'; n67.location = (2460, 580)
n68 = _N.new('GeometryNodeRealizeInstances'); n68.name = 'Realize Instances'; n68.location = (2940, 740)
n68.inputs[3].default_value = 1
n69 = _N.new('GeometryNodeBoundBox'); n69.name = 'Bounding Box.001'; n69.location = (3340, 700)
n70 = _N.new('ShaderNodeVectorMath'); n70.name = 'Vector Math.007'; n70.location = (3500, 700)
n70.hide = True
n70.operation = 'SUBTRACT'
n71 = _N.new('ShaderNodeVectorMath'); n71.name = 'Vector Math.008'; n71.location = (3500, 660)
n71.hide = True
n71.operation = 'SCALE'
n71.inputs[3].default_value = 0.5
n72 = _N.new('ShaderNodeSeparateXYZ'); n72.name = 'Separate XYZ.004'; n72.location = (3500, 620)
n72.hide = True
n73 = _N.new('ShaderNodeMath'); n73.name = 'Math.013'; n73.location = (3500, 580)
n73.hide = True
n73.inputs[1].default_value = 0.001
n74 = _N.new('ShaderNodeCombineXYZ'); n74.name = 'Combine XYZ'; n74.location = (3500, 540)
n74.hide = True
n75 = _N.new('GeometryNodeSetPosition'); n75.name = 'Set Position'; n75.location = (3720, 320)
n76 = _N.new('NodeGroupInput'); n76.name = 'Group Input.001'; n76.location = (2300, 740)
n77 = _N.new('GeometryNodeAttributeDomainSize'); n77.name = 'Domain Size.002'; n77.location = (2760, 900)
n77.component = 'INSTANCES'
n78 = _N.new('FunctionNodeCompare'); n78.name = 'Compare.005'; n78.location = (2920, 900)
n78.operation = 'NOT_EQUAL'
n78.data_type = 'INT'
n78.inputs[3].default_value = 1
n79 = _N.new('GeometryNodeWarning'); n79.name = 'Warning'; n79.location = (3280, 920)
n79.inputs[1].default_value = 'Only one plane is supported'
n80 = _N.new('GeometryNodeSwitch'); n80.name = 'Switch'; n80.location = (4240, 520)
n81 = _N.new('GeometryNodeDeleteGeometry'); n81.name = 'Delete Geometry'; n81.location = (3160, 720)
n82 = _N.new('FunctionNodeCompare'); n82.name = 'Compare.006'; n82.location = (2960, 560)
n82.operation = 'NOT_EQUAL'
n82.data_type = 'INT'
n82.inputs[3].default_value = 100
n83 = _N.new('GeometryNodeInputID'); n83.name = 'ID'; n83.location = (2780, 500)
_L.new(n4.outputs[0], n5.inputs[0])
_L.new(n5.outputs[0], n8.inputs[0])
_L.new(n5.outputs[0], n10.inputs[0])
_L.new(n8.outputs[0], n10.inputs[2])
_L.new(n6.outputs[0], n10.inputs[1])
_L.new(n2.outputs[4], n4.inputs[0])
_L.new(n75.outputs[0], n12.inputs[0])
_L.new(n31.outputs[0], n11.inputs[0])
_L.new(n80.outputs[0], n1.inputs[0])
_L.new(n10.outputs[0], n13.inputs[0])
_L.new(n13.outputs[0], n9.inputs[0])
_L.new(n3.outputs[4], n4.inputs[0])
_L.new(n14.outputs[2], n15.inputs[0])
_L.new(n14.outputs[3], n15.inputs[1])
_L.new(n15.outputs[0], n16.inputs[0])
_L.new(n16.outputs[0], n17.inputs[0])
_L.new(n17.outputs[0], n18.inputs[0])
_L.new(n63.outputs[0], n19.inputs[0])
_L.new(n9.outputs[1], n20.inputs[0])
_L.new(n18.outputs[0], n20.inputs[1])
_L.new(n20.outputs[0], n19.inputs[3])
_L.new(n19.outputs[0], n21.inputs[0])
_L.new(n9.outputs[1], n22.inputs[0])
_L.new(n22.outputs[0], n21.inputs[3])
_L.new(n23.outputs[0], n24.inputs[0])
_L.new(n16.outputs[1], n23.inputs[0])
_L.new(n24.outputs[0], n22.inputs[1])
_L.new(n21.outputs[0], n25.inputs[0])
_L.new(n26.outputs[0], n27.inputs[0])
_L.new(n27.outputs[0], n25.inputs[3])
_L.new(n25.outputs[0], n28.inputs[0])
_L.new(n29.outputs[0], n30.inputs[0])
_L.new(n30.outputs[0], n28.inputs[3])
_L.new(n28.outputs[0], n31.inputs[0])
_L.new(n32.outputs[0], n34.inputs[0])
_L.new(n33.outputs[0], n35.inputs[0])
_L.new(n34.outputs[0], n36.inputs[0])
_L.new(n35.outputs[0], n36.inputs[1])
_L.new(n36.outputs[0], n37.inputs[0])
_L.new(n37.outputs[0], n31.inputs[3])
_L.new(n38.outputs[4], n39.inputs[1])
_L.new(n31.outputs[0], n38.inputs[0])
_L.new(n40.outputs[0], n38.inputs[2])
_L.new(n40.outputs[0], n39.inputs[0])
_L.new(n39.outputs[0], n11.inputs[3])
_L.new(n0.outputs[1], n2.inputs[0])
_L.new(n0.outputs[2], n3.inputs[0])
_L.new(n43.outputs[0], n44.inputs[0])
_L.new(n2.outputs[4], n45.inputs[0])
_L.new(n44.outputs[1], n45.inputs[2])
_L.new(n45.outputs[3], n46.inputs[1])
_L.new(n46.outputs[0], n42.inputs[1])
_L.new(n42.outputs[0], n41.inputs[0])
_L.new(n2.outputs[4], n42.inputs[0])
_L.new(n44.outputs[1], n46.inputs[0])
_L.new(n41.outputs[0], n7.inputs[2])
_L.new(n48.outputs[3], n49.inputs[1])
_L.new(n49.outputs[0], n47.inputs[1])
_L.new(n3.outputs[4], n48.inputs[0])
_L.new(n44.outputs[0], n48.inputs[2])
_L.new(n3.outputs[4], n47.inputs[0])
_L.new(n47.outputs[0], n50.inputs[0])
_L.new(n50.outputs[0], n7.inputs[3])
_L.new(n44.outputs[0], n49.inputs[0])
_L.new(n2.outputs[4], n51.inputs[0])
_L.new(n52.outputs[0], n51.inputs[2])
_L.new(n51.outputs[4], n53.inputs[1])
_L.new(n51.outputs[3], n53.inputs[0])
_L.new(n53.outputs[0], n54.inputs[0])
_L.new(n54.outputs[0], n55.inputs[0])
_L.new(n55.outputs[0], n7.inputs[0])
_L.new(n56.outputs[4], n57.inputs[1])
_L.new(n56.outputs[3], n57.inputs[0])
_L.new(n57.outputs[0], n58.inputs[0])
_L.new(n3.outputs[4], n56.inputs[0])
_L.new(n52.outputs[0], n56.inputs[2])
_L.new(n58.outputs[1], n59.inputs[0])
_L.new(n59.outputs[0], n7.inputs[1])
_L.new(n60.outputs[1], n61.inputs[0])
_L.new(n60.outputs[2], n61.inputs[1])
_L.new(n61.outputs[0], n62.inputs[0])
_L.new(n2.outputs[4], n60.inputs[0])
_L.new(n7.outputs[0], n63.inputs[0])
_L.new(n62.outputs[0], n63.inputs[1])
_L.new(n64.outputs[0], n65.inputs[0])
_L.new(n66.outputs[0], n65.inputs[1])
_L.new(n67.outputs[0], n66.inputs[2])
_L.new(n65.outputs[0], n68.inputs[0])
_L.new(n81.outputs[0], n69.inputs[0])
_L.new(n69.outputs[2], n70.inputs[0])
_L.new(n69.outputs[1], n70.inputs[1])
_L.new(n70.outputs[0], n71.inputs[0])
_L.new(n71.outputs[0], n72.inputs[0])
_L.new(n72.outputs[2], n73.inputs[0])
_L.new(n73.outputs[0], n74.inputs[2])
_L.new(n11.outputs[0], n75.inputs[0])
_L.new(n76.outputs[3], n64.inputs[0])
_L.new(n64.outputs[0], n77.inputs[0])
_L.new(n77.outputs[5], n78.inputs[2])
_L.new(n78.outputs[0], n79.inputs[0])
_L.new(n12.outputs[0], n80.inputs[1])
_L.new(n79.outputs[0], n80.inputs[0])
_L.new(n74.outputs[0], n75.inputs[3])
_L.new(n68.outputs[0], n81.inputs[0])
_L.new(n82.outputs[0], n81.inputs[1])
_L.new(n83.outputs[0], n82.inputs[2])
n1.is_active_output = True
ng_plane_nearest = bpy.data.node_groups.new('Plane_nearest', 'GeometryNodeTree')
_s = ng_plane_nearest.interface.new_socket(name='Plane Nearest Pos', in_out='OUTPUT', socket_type='NodeSocketVector')
_s = ng_plane_nearest.interface.new_socket(name='Error', in_out='OUTPUT', socket_type='NodeSocketBool')
_s = ng_plane_nearest.interface.new_socket(name='Collection', in_out='INPUT', socket_type='NodeSocketCollection')
_N = ng_plane_nearest.nodes; _L = ng_plane_nearest.links
n0 = _N.new('NodeGroupOutput'); n0.name = 'Group Output'; n0.location = (1120, -40)
n1 = _N.new('NodeGroupInput'); n1.name = 'Group Input'; n1.location = (-760, -60)
n2 = _N.new('GeometryNodeSampleNearest'); n2.name = 'Sample Nearest'; n2.location = (260, -300)
n3 = _N.new('GeometryNodeInputPosition'); n3.name = 'Position'; n3.location = (260, -240)
n4 = _N.new('GeometryNodeSampleIndex'); n4.name = 'Sample Index'; n4.location = (420, -240)
n4.data_type = 'FLOAT_VECTOR'
n5 = _N.new('GeometryNodeCollectionInfo'); n5.name = 'Collection Info'; n5.location = (-330, -200)
n5.transform_space = 'RELATIVE'
n5.inputs[1].default_value = True
n6 = _N.new('GeometryNodeSeparateGeometry'); n6.name = 'Separate Geometry'; n6.location = (-150, -200)
n6.domain = 'INSTANCE'
n7 = _N.new('FunctionNodeCompare'); n7.name = 'Compare'; n7.location = (-330, -360)
n7.operation = 'EQUAL'
n7.data_type = 'INT'
n8 = _N.new('GeometryNodeRealizeInstances'); n8.name = 'Realize Instances'; n8.location = (10, -200)
n8.inputs[3].default_value = 1
n9 = _N.new('GeometryNodeAttributeDomainSize'); n9.name = 'Domain Size.002'; n9.location = (-150, -40)
n9.component = 'INSTANCES'
n10 = _N.new('FunctionNodeCompare'); n10.name = 'Compare.002'; n10.location = (10, -40)
n10.data_type = 'INT'
n10.inputs[3].default_value = 1
n11 = _N.new('GeometryNodeWarning'); n11.name = 'Warning'; n11.location = (300, -40)
n11.warning_type = 'WARNING'
n11.inputs[1].default_value = 'More than one plane in collection, first one will be used'
n12 = _N.new('GeometryNodeInputNamedAttribute'); n12.name = 'Named Attribute'; n12.location = (10, 100)
n12.data_type = 'BOOLEAN'
n12.inputs[0].default_value = 'BFH_plane'
n13 = _N.new('GeometryNodeWarning'); n13.name = 'Warning.001'; n13.location = (780, 80)
n13.inputs[1].default_value = 'Not a BFHPlane'
n14 = _N.new('FunctionNodeBooleanMath'); n14.name = 'Boolean Math.003'; n14.location = (460, 40)
n14.hide = True
n14.operation = 'NOT'
n15 = _N.new('GeometryNodeAttributeStatistic'); n15.name = 'Attribute Statistic.004'; n15.location = (300, 120)
n16 = _N.new('GeometryNodeInputNamedAttribute'); n16.name = 'Named Attribute.001'; n16.location = (10, 340)
n16.data_type = 'INT'
n16.inputs[0].default_value = 'rotation_menu'
n17 = _N.new('GeometryNodeAttributeStatistic'); n17.name = 'Attribute Statistic.005'; n17.location = (190, 360)
n18 = _N.new('GeometryNodeInputIndex'); n18.name = 'Index'; n18.location = (-520, -440)
n19 = _N.new('FunctionNodeCompare'); n19.name = 'Compare.001'; n19.location = (360, 360)
n19.data_type = 'INT'
n20 = _N.new('GeometryNodeWarning'); n20.name = 'Warning.002'; n20.location = (600, 380)
n20.inputs[1].default_value = 'Plane is not on XYplane'
n21 = _N.new('FunctionNodeBooleanMath'); n21.name = 'Boolean Math'; n21.location = (940, 300)
n21.operation = 'OR'
n22 = _N.new('FunctionNodeBooleanMath'); n22.name = 'Boolean Math.001'; n22.location = (620, 20)
n23 = _N.new('FunctionNodeCompare'); n23.name = 'Compare.003'; n23.location = (460, -20)
n23.data_type = 'INT'
_L.new(n5.outputs[0], n9.inputs[0])
_L.new(n15.outputs[4], n14.inputs[0])
_L.new(n5.outputs[0], n6.inputs[0])
_L.new(n10.outputs[0], n11.inputs[0])
_L.new(n12.outputs[1], n15.inputs[2])
_L.new(n9.outputs[5], n10.inputs[2])
_L.new(n8.outputs[0], n4.inputs[0])
_L.new(n2.outputs[0], n4.inputs[2])
_L.new(n3.outputs[0], n4.inputs[1])
_L.new(n6.outputs[0], n8.inputs[0])
_L.new(n8.outputs[0], n2.inputs[0])
_L.new(n7.outputs[0], n6.inputs[1])
_L.new(n8.outputs[0], n15.inputs[0])
_L.new(n8.outputs[0], n17.inputs[0])
_L.new(n1.outputs[0], n5.inputs[0])
_L.new(n4.outputs[0], n0.inputs[0])
_L.new(n18.outputs[0], n7.inputs[2])
_L.new(n16.outputs[0], n17.inputs[2])
_L.new(n17.outputs[4], n19.inputs[0])
_L.new(n17.outputs[4], n19.inputs[2])
_L.new(n19.outputs[0], n20.inputs[0])
_L.new(n20.outputs[0], n21.inputs[0])
_L.new(n13.outputs[0], n21.inputs[1])
_L.new(n21.outputs[0], n0.inputs[1])
_L.new(n14.outputs[0], n22.inputs[0])
_L.new(n22.outputs[0], n13.inputs[0])
_L.new(n9.outputs[5], n23.inputs[2])
_L.new(n23.outputs[0], n22.inputs[1])
n0.is_active_output = True
ng_bfh_curve = bpy.data.node_groups.new('BFH_curve', 'GeometryNodeTree')
_s = ng_bfh_curve.interface.new_socket(name='Geometry', in_out='OUTPUT', socket_type='NodeSocketGeometry')
_s = ng_bfh_curve.interface.new_socket(name='Geometry', in_out='INPUT', socket_type='NodeSocketGeometry')
_s = ng_bfh_curve.interface.new_socket(name='Width', in_out='INPUT', socket_type='NodeSocketFloat')
_s.subtype = 'DISTANCE'
_s.default_value = 0.1
_s.min_value = 0.0
_s = ng_bfh_curve.interface.new_socket(name='Height', in_out='INPUT', socket_type='NodeSocketFloat')
_s.subtype = 'DISTANCE'
_s.default_value = 0.01
_s.min_value = 0.0
_s = ng_bfh_curve.interface.new_socket(name='Port Label', in_out='INPUT', socket_type='NodeSocketBool')
_s.default_value = True
_s = ng_bfh_curve.interface.new_socket(name='Port Line', in_out='INPUT', socket_type='NodeSocketBool')
_s.default_value = True
_s = ng_bfh_curve.interface.new_socket(name='Bevel Curve', in_out='INPUT', socket_type='NodeSocketBool')
_s.description = 'bevel curve to make it circular for visualisation purposes only'
_s = ng_bfh_curve.interface.new_socket(name='Material', in_out='INPUT', socket_type='NodeSocketMaterial')
_s = ng_bfh_curve.interface.new_socket(name='Plane Connect ', in_out='INPUT', socket_type='NodeSocketBool')
_s = ng_bfh_curve.interface.new_socket(name='Plane Collection', in_out='INPUT', socket_type='NodeSocketCollection')
ng_bfh_curve.is_modifier = True
_N = ng_bfh_curve.nodes; _L = ng_bfh_curve.links
n0 = _N.new('NodeGroupInput'); n0.name = 'Group Input'; n0.location = (-820, 180)
n1 = _N.new('NodeGroupOutput'); n1.name = 'Group Output'; n1.location = (3380, 320)
n2 = _N.new('GeometryNodeCurveToMesh'); n2.name = 'Curve to Mesh'; n2.location = (-60, 200)
n2.inputs[3].default_value = True
n3 = _N.new('GeometryNodeCurvePrimitiveQuadrilateral'); n3.name = 'Quadrilateral'; n3.location = (-620, 100)
n4 = _N.new('GeometryNodeSetShadeSmooth'); n4.name = 'Set Shade Smooth'; n4.location = (100, 200)
n4.inputs[2].default_value = False
n5 = _N.new('GeometryNodeMeshToCurve'); n5.name = 'Mesh to Curve'; n5.location = (-280, 260)
n5.mute = True
n6 = _N.new('GeometryNodeJoinGeometry'); n6.name = 'Join Geometry'; n6.location = (2170, 380)
n7 = _N.new('GeometryNodeSetCurveNormal'); n7.name = 'Set Curve Normal'; n7.location = (-600, 280)
n8 = _N.new('GeometryNodeRepeatInput'); n8.name = 'Repeat Input'; n8.location = (464, -266)
n8.inputs[2].default_value = 0
n9 = _N.new('GeometryNodeRepeatOutput'); n9.name = 'Repeat Output'; n9.location = (1744, -326)
n9.repeat_items.clear()
_it = n9.repeat_items.new('GEOMETRY', 'Geometry')
_it = n9.repeat_items.new('INT', 'count')
n10 = _N.new('GeometryNodeAttributeDomainSize'); n10.name = 'Domain Size'; n10.location = (124, -226)
n10.component = 'CURVE'
n11 = _N.new('GeometryNodeSampleCurve'); n11.name = 'Sample Curve.002'; n11.location = (1194, -120)
n11.inputs[2].default_value = 1.0
n12 = _N.new('GeometryNodeSampleCurve'); n12.name = 'Sample Curve.003'; n12.location = (1184, -306)
n13 = _N.new('ShaderNodeMath'); n13.name = 'Math'; n13.location = (1004, -466)
n13.hide = True
n13.inputs[1].default_value = 1.0
n14 = _N.new('NodeReroute'); n14.name = 'Reroute.001'; n14.location = (34, -420)
n14.width = 16
n14.socket_idname = 'NodeSocketGeometry'
n15 = _N.new('GeometryNodeMeshLine'); n15.name = 'Mesh Line.001'; n15.location = (1354, -140)
n15.inputs[0].default_value = 2
n16 = _N.new('ShaderNodeMath'); n16.name = 'Math.001'; n16.location = (1584, -386)
n16.hide = True
n16.inputs[1].default_value = 1.0
n17 = _N.new('NodeReroute'); n17.name = 'Reroute.002'; n17.location = (704, -506)
n17.width = 16
n17.socket_idname = 'NodeSocketInt'
n18 = _N.new('NodeReroute'); n18.name = 'Reroute.003'; n18.location = (1424, -506)
n18.width = 16
n18.socket_idname = 'NodeSocketInt'
n19 = _N.new('GeometryNodeJoinGeometry'); n19.name = 'Join Geometry.001'; n19.location = (1534, -60)
n20 = _N.new('NodeReroute'); n20.name = 'Reroute.004'; n20.location = (624, -106)
n20.width = 16
n20.socket_idname = 'NodeSocketGeometry'
n21 = _N.new('NodeReroute'); n21.name = 'Reroute.005'; n21.location = (1404, -106)
n21.width = 16
n21.socket_idname = 'NodeSocketGeometry'
n22 = _N.new('ShaderNodeMath'); n22.name = 'Math.002'; n22.location = (284, -226)
n22.operation = 'SUBTRACT'
n22.inputs[1].default_value = 1.0
n23 = _N.new('NodeReroute'); n23.name = 'Reroute.006'; n23.location = (1044, -246)
n23.width = 16
n23.socket_idname = 'NodeSocketGeometry'
n24 = _N.new('GeometryNodeSeparateComponents'); n24.name = 'Separate Components'; n24.location = (864, -206)
n25 = _N.new('GeometryNodeGroup'); n25.name = 'Group'; n25.location = (30, -40)
n25.node_tree = ng_fh_port
n25.inputs[1].default_value = False
n26 = _N.new('NodeFrame'); n26.name = 'Equivalent Node'; n26.location = (-274, 980)
n26.label = 'Equivalent Node'
n26.width = 1914
n26.label_size = 36
n27 = _N.new('NodeFrame'); n27.name = 'Frame'; n27.location = (940, 340)
n27.label = 'PORT display'
n27.width = 200
n28 = _N.new('GeometryNodeFilletCurve'); n28.name = 'Fillet Curve'; n28.location = (-440, -20)
n28.inputs[1].default_value = 5
n28.inputs[3].default_value = True
n29 = _N.new('GeometryNodeSwitch'); n29.name = 'Switch'; n29.location = (-260, 120)
n30 = _N.new('GeometryNodeSetMaterial'); n30.name = 'Set Material'; n30.location = (960, 120)
n31 = _N.new('GeometryNodeMeshLine'); n31.name = 'Mesh Line'; n31.location = (1030, -309)
n31.inputs[0].default_value = 2
n32 = _N.new('GeometryNodeAttributeStatistic'); n32.name = 'Attribute Statistic'; n32.location = (830, -469)
n32.data_type = 'FLOAT_VECTOR'
n33 = _N.new('NodeGroupInput'); n33.name = 'Group Input.001'; n33.location = (470, -289)
n34 = _N.new('GeometryNodeAttributeStatistic'); n34.name = 'Attribute Statistic.001'; n34.location = (830, -289)
n34.data_type = 'FLOAT_VECTOR'
n35 = _N.new('GeometryNodeMeshLine'); n35.name = 'Mesh Line.002'; n35.location = (1070, -889)
n35.inputs[0].default_value = 2
n36 = _N.new('GeometryNodeAttributeStatistic'); n36.name = 'Attribute Statistic.002'; n36.location = (850, -889)
n36.data_type = 'FLOAT_VECTOR'
n37 = _N.new('NodeGroupInput'); n37.name = 'Group Input.002'; n37.location = (650, -709)
n38 = _N.new('GeometryNodeAttributeStatistic'); n38.name = 'Attribute Statistic.003'; n38.location = (850, -709)
n38.data_type = 'FLOAT_VECTOR'
n39 = _N.new('GeometryNodeStoreNamedAttribute'); n39.name = 'Store Named Attribute'; n39.location = (1250, -329)
n39.data_type = 'FLOAT_VECTOR'
n39.inputs[2].default_value = 'plane_point1'
n40 = _N.new('GeometryNodeStoreNamedAttribute'); n40.name = 'Store Named Attribute.001'; n40.location = (1270, -629)
n40.data_type = 'FLOAT_VECTOR'
n40.inputs[2].default_value = 'plane_point2'
n41 = _N.new('GeometryNodeStoreNamedAttribute'); n41.name = 'Store Named Attribute.002'; n41.location = (2470, 380)
n41.data_type = 'FLOAT_VECTOR'
n41.inputs[2].default_value = 'plane_point1'
n42 = _N.new('GeometryNodeStoreNamedAttribute'); n42.name = 'Store Named Attribute.003'; n42.location = (2690, 380)
n42.data_type = 'FLOAT_VECTOR'
n42.inputs[2].default_value = 'plane_point2'
n43 = _N.new('GeometryNodeAttributeDomainSize'); n43.name = 'Domain Size.001'; n43.location = (310, -1029)
n43.component = 'CURVE'
n44 = _N.new('GeometryNodeSampleCurve'); n44.name = 'Sample Curve'; n44.location = (650, -289)
n44.data_type = 'FLOAT_VECTOR'
n45 = _N.new('GeometryNodeSampleCurve'); n45.name = 'Sample Curve.001'; n45.location = (650, -769)
n45.data_type = 'FLOAT_VECTOR'
n45.inputs[2].default_value = 1.0
n46 = _N.new('NodeGroupInput'); n46.name = 'Group Input.003'; n46.location = (130, -929)
n47 = _N.new('FunctionNodeIntegerMath'); n47.name = 'Integer Math'; n47.location = (470, -1029)
n47.operation = 'SUBTRACT'
n47.inputs[1].default_value = 1
n48 = _N.new('NodeGroupInput'); n48.name = 'Group Input.005'; n48.location = (30, -649)
n49 = _N.new('GeometryNodeJoinGeometry'); n49.name = 'Join Geometry.002'; n49.location = (1830, -229)
n50 = _N.new('NodeGroupInput'); n50.name = 'Group Input.004'; n50.location = (1250, -89)
n51 = _N.new('GeometryNodeSwitch'); n51.name = 'Switch.001'; n51.location = (1970, -109)
n52 = _N.new('NodeFrame'); n52.name = 'Frame.001'; n52.location = (-210, -331)
n52.label = 'Plane connect'
n52.width = 2140
n52.label_size = 59
n53 = _N.new('GeometryNodeInstanceOnPoints'); n53.name = 'Instance on Points'; n53.location = (1610, -869)
n53.inputs[6].default_value = (0.025, 0.025, 0.025)
n54 = _N.new('GeometryNodeMeshCone'); n54.name = 'Cone'; n54.location = (1270, -1029)
n54.hide = True
n54.inputs[0].default_value = 12
n55 = _N.new('FunctionNodeAlignRotationToVector'); n55.name = 'Align Rotation to Vector'; n55.location = (1270, -1069)
n56 = _N.new('ShaderNodeVectorMath'); n56.name = 'Vector Math'; n56.location = (1070, -1069)
n56.operation = 'SUBTRACT'
n57 = _N.new('GeometryNodeInputIndex'); n57.name = 'Index.001'; n57.location = (1270, -989)
n57.hide = True
n58 = _N.new('FunctionNodeCompare'); n58.name = 'Compare.001'; n58.location = (1270, -949)
n58.hide = True
n58.operation = 'EQUAL'
n58.data_type = 'INT'
n59 = _N.new('GeometryNodeSetPosition'); n59.name = 'Set Position'; n59.location = (1430, -989)
n59.hide = True
n59.inputs[3].default_value = (0.0, 0.0, -2.0)
n60 = _N.new('GeometryNodeSwitch'); n60.name = 'Switch.002'; n60.location = (1650, -369)
n61 = _N.new('FunctionNodeBooleanMath'); n61.name = 'Boolean Math'; n61.location = (1490, -369)
n62 = _N.new('FunctionNodeBooleanMath'); n62.name = 'Boolean Math.001'; n62.location = (680, 360)
n63 = _N.new('FunctionNodeBooleanMath'); n63.name = 'Boolean Math.002'; n63.location = (500, 260)
n63.operation = 'NOT'
n64 = _N.new('GeometryNodeGroup'); n64.name = 'Group.001'; n64.location = (250, -609)
n64.width = 160
n64.node_tree = ng_plane_nearest
n65 = _N.new('GeometryNodeStoreNamedAttribute'); n65.name = 'Store Named Attribute.004'; n65.location = (3060, 380)
n65.data_type = 'BOOLEAN'
n65.inputs[2].default_value = 'error'
n66 = _N.new('NodeReroute'); n66.name = 'Reroute'; n66.location = (2560, -1680)
n66.width = 16
n66.socket_idname = 'NodeSocketBool'
n67 = _N.new('NodeReroute'); n67.name = 'Reroute.007'; n67.location = (540, -1700)
n67.width = 16
n67.socket_idname = 'NodeSocketBool'
n68 = _N.new('GeometryNodeInputNamedAttribute'); n68.name = 'Named Attribute'; n68.location = (-85, 200)
n68.inputs[0].default_value = 'radius'
n69 = _N.new('GeometryNodeSwitch'); n69.name = 'Switch.003'; n69.location = (-85, 200)
n69.input_type = 'FLOAT'
n69.inputs[1].default_value = 1.0
n8.pair_with_output(n9)
n8.parent = n26
n9.parent = n26
n10.parent = n26
n11.parent = n26
n12.parent = n26
n13.parent = n26
n14.parent = n26
n15.parent = n26
n16.parent = n26
n17.parent = n26
n18.parent = n26
n19.parent = n26
n20.parent = n26
n21.parent = n26
n22.parent = n26
n23.parent = n26
n24.parent = n26
n25.parent = n27
n31.parent = n52
n32.parent = n52
n33.parent = n52
n34.parent = n52
n35.parent = n52
n36.parent = n52
n37.parent = n52
n38.parent = n52
n39.parent = n52
n40.parent = n52
n43.parent = n52
n44.parent = n52
n45.parent = n52
n46.parent = n52
n47.parent = n52
n48.parent = n52
n49.parent = n52
n50.parent = n52
n51.parent = n52
n53.parent = n52
n54.parent = n52
n55.parent = n52
n56.parent = n52
n57.parent = n52
n58.parent = n52
n59.parent = n52
n60.parent = n52
n61.parent = n52
n64.parent = n52
_L.new(n65.outputs[0], n1.inputs[0])
_L.new(n5.outputs[0], n2.inputs[0])
_L.new(n2.outputs[0], n4.inputs[0])
_L.new(n0.outputs[1], n3.inputs[0])
_L.new(n0.outputs[2], n3.inputs[1])
_L.new(n30.outputs[0], n6.inputs[0])
_L.new(n7.outputs[0], n5.inputs[0])
_L.new(n0.outputs[0], n7.inputs[0])
_L.new(n22.outputs[0], n8.inputs[0])
_L.new(n23.outputs[0], n11.inputs[0])
_L.new(n23.outputs[0], n12.inputs[0])
_L.new(n13.outputs[0], n12.inputs[4])
_L.new(n14.outputs[0], n10.inputs[0])
_L.new(n7.outputs[0], n14.inputs[0])
_L.new(n14.outputs[0], n8.inputs[1])
_L.new(n11.outputs[1], n15.inputs[2])
_L.new(n18.outputs[0], n16.inputs[0])
_L.new(n8.outputs[2], n17.inputs[0])
_L.new(n17.outputs[0], n18.inputs[0])
_L.new(n16.outputs[0], n9.inputs[1])
_L.new(n8.outputs[2], n13.inputs[0])
_L.new(n8.outputs[2], n11.inputs[4])
_L.new(n12.outputs[1], n15.inputs[3])
_L.new(n15.outputs[0], n19.inputs[0])
_L.new(n19.outputs[0], n9.inputs[0])
_L.new(n21.outputs[0], n19.inputs[0])
_L.new(n8.outputs[1], n20.inputs[0])
_L.new(n20.outputs[0], n21.inputs[0])
_L.new(n9.outputs[0], n6.inputs[0])
_L.new(n10.outputs[4], n22.inputs[0])
_L.new(n8.outputs[1], n24.inputs[0])
_L.new(n24.outputs[1], n23.inputs[0])
_L.new(n25.outputs[0], n6.inputs[0])
_L.new(n7.outputs[0], n25.inputs[0])
_L.new(n3.outputs[0], n28.inputs[0])
_L.new(n28.outputs[0], n29.inputs[2])
_L.new(n3.outputs[0], n29.inputs[1])
_L.new(n29.outputs[0], n2.inputs[1])
_L.new(n0.outputs[5], n29.inputs[0])
_L.new(n4.outputs[0], n30.inputs[0])
_L.new(n33.outputs[0], n32.inputs[0])
_L.new(n32.outputs[4], n31.inputs[3])
_L.new(n33.outputs[0], n34.inputs[0])
_L.new(n34.outputs[4], n31.inputs[2])
_L.new(n37.outputs[0], n36.inputs[0])
_L.new(n36.outputs[4], n35.inputs[3])
_L.new(n37.outputs[0], n38.inputs[0])
_L.new(n38.outputs[4], n35.inputs[2])
_L.new(n31.outputs[0], n39.inputs[0])
_L.new(n32.outputs[4], n39.inputs[3])
_L.new(n35.outputs[0], n40.inputs[0])
_L.new(n36.outputs[4], n40.inputs[3])
_L.new(n6.outputs[0], n41.inputs[0])
_L.new(n41.outputs[0], n42.inputs[0])
_L.new(n32.outputs[4], n41.inputs[3])
_L.new(n36.outputs[4], n42.inputs[3])
_L.new(n0.outputs[6], n30.inputs[2])
_L.new(n44.outputs[1], n34.inputs[2])
_L.new(n64.outputs[0], n44.inputs[1])
_L.new(n44.outputs[0], n32.inputs[2])
_L.new(n33.outputs[0], n44.inputs[0])
_L.new(n46.outputs[0], n45.inputs[0])
_L.new(n46.outputs[0], n43.inputs[0])
_L.new(n43.outputs[4], n47.inputs[0])
_L.new(n47.outputs[0], n45.inputs[4])
_L.new(n45.outputs[1], n38.inputs[2])
_L.new(n45.outputs[0], n36.inputs[2])
_L.new(n39.outputs[0], n49.inputs[0])
_L.new(n40.outputs[0], n49.inputs[0])
_L.new(n51.outputs[0], n6.inputs[0])
_L.new(n49.outputs[0], n51.inputs[2])
_L.new(n50.outputs[7], n51.inputs[0])
_L.new(n55.outputs[0], n53.inputs[5])
_L.new(n59.outputs[0], n53.inputs[2])
_L.new(n60.outputs[0], n49.inputs[0])
_L.new(n35.outputs[0], n53.inputs[0])
_L.new(n38.outputs[4], n56.inputs[0])
_L.new(n36.outputs[4], n56.inputs[1])
_L.new(n56.outputs[0], n55.inputs[2])
_L.new(n57.outputs[0], n58.inputs[2])
_L.new(n58.outputs[0], n53.inputs[1])
_L.new(n54.outputs[0], n59.inputs[0])
_L.new(n53.outputs[0], n60.inputs[2])
_L.new(n50.outputs[4], n61.inputs[0])
_L.new(n50.outputs[7], n61.inputs[1])
_L.new(n61.outputs[0], n60.inputs[0])
_L.new(n0.outputs[4], n62.inputs[0])
_L.new(n63.outputs[0], n62.inputs[1])
_L.new(n0.outputs[7], n63.inputs[0])
_L.new(n62.outputs[0], n25.inputs[2])
_L.new(n48.outputs[8], n64.inputs[0])
_L.new(n64.outputs[0], n45.inputs[1])
_L.new(n42.outputs[0], n65.inputs[0])
_L.new(n66.outputs[0], n65.inputs[3])
_L.new(n67.outputs[0], n66.inputs[0])
_L.new(n64.outputs[1], n67.inputs[0])
_L.new(n68.outputs[1], n69.inputs[0])
_L.new(n68.outputs[0], n69.inputs[2])
_L.new(n69.outputs[0], n2.inputs[2])
n1.is_active_output = True
ng_bfh_visualize_currents = bpy.data.node_groups.new('BFH_Visualize_Currents', 'GeometryNodeTree')
_s = ng_bfh_visualize_currents.interface.new_socket(name='Geometry', in_out='OUTPUT', socket_type='NodeSocketGeometry')
_s = ng_bfh_visualize_currents.interface.new_socket(name='Geometry', in_out='INPUT', socket_type='NodeSocketGeometry')
_s = ng_bfh_visualize_currents.interface.new_socket(name='Current_X_direction', in_out='INPUT', socket_type='NodeSocketObject')
_s = ng_bfh_visualize_currents.interface.new_socket(name='Current_Y_direction', in_out='INPUT', socket_type='NodeSocketObject')
_s = ng_bfh_visualize_currents.interface.new_socket(name='Plane Collection', in_out='INPUT', socket_type='NodeSocketCollection')
ng_bfh_visualize_currents.is_modifier = True
_N = ng_bfh_visualize_currents.nodes; _L = ng_bfh_visualize_currents.links
n0 = _N.new('NodeGroupInput'); n0.name = 'Group Input'; n0.location = (-900, 20)
n1 = _N.new('NodeGroupOutput'); n1.name = 'Group Output'; n1.location = (5520, 580)
n2 = _N.new('GeometryNodeObjectInfo'); n2.name = 'Object Info'; n2.location = (-660, 100)
n2.transform_space = 'RELATIVE'
n3 = _N.new('GeometryNodeObjectInfo'); n3.name = 'Object Info.001'; n3.location = (-660, -120)
n3.transform_space = 'RELATIVE'
n4 = _N.new('GeometryNodeJoinGeometry'); n4.name = 'Join Geometry'; n4.location = (20, -240)
n5 = _N.new('GeometryNodeMergeByDistance'); n5.name = 'Merge by Distance'; n5.location = (340, -100)
n6 = _N.new('GeometryNodeInputNamedAttribute'); n6.name = 'Named Attribute'; n6.location = (540, -40)
n6.data_type = 'FLOAT_VECTOR'
n6.inputs[0].default_value = 'c_edge'
n7 = _N.new('GeometryNodeMeshGrid'); n7.name = 'Grid'; n7.location = (700, 440)
n8 = _N.new('GeometryNodeSampleNearest'); n8.name = 'Sample Nearest.001'; n8.location = (540, -180)
n8.domain = 'EDGE'
n9 = _N.new('ShaderNodeVectorMath'); n9.name = 'Vector Math.001'; n9.location = (1100, -60)
n9.operation = 'LENGTH'
n10 = _N.new('GeometryNodeSampleIndex'); n10.name = 'Sample Index'; n10.location = (720, -40)
n10.data_type = 'FLOAT_VECTOR'
n10.domain = 'EDGE'
n10.clamp = True
n11 = _N.new('GeometryNodeStoreNamedAttribute'); n11.name = 'Store Named Attribute'; n11.location = (3280, 320)
n11.inputs[2].default_value = 'jmag_norm'
n12 = _N.new('ShaderNodeVectorMath'); n12.name = 'Vector Math.002'; n12.location = (920, -80)
n12.operation = 'SCALE'
n12.inputs[3].default_value = 0.001
n13 = _N.new('GeometryNodeInputMeshEdgeVertices'); n13.name = 'Edge Vertices'; n13.location = (420, -340)
n14 = _N.new('ShaderNodeVectorMath'); n14.name = 'Vector Math'; n14.location = (580, -340)
n14.operation = 'SUBTRACT'
n15 = _N.new('ShaderNodeSeparateXYZ'); n15.name = 'Separate XYZ'; n15.location = (740, -340)
n16 = _N.new('ShaderNodeMath'); n16.name = 'Math.002'; n16.location = (920, -340)
n16.operation = 'ABSOLUTE'
n17 = _N.new('FunctionNodeCompare'); n17.name = 'Compare'; n17.location = (1080, -340)
n18 = _N.new('GeometryNodeStoreNamedAttribute'); n18.name = 'Store Named Attribute.001'; n18.location = (1520, 320)
n18.domain = 'EDGE'
n18.inputs[2].default_value = 'edge_x'
n19 = _N.new('ShaderNodeMath'); n19.name = 'Math.003'; n19.location = (1340, 160)
n19.operation = 'MULTIPLY'
n20 = _N.new('GeometryNodeStoreNamedAttribute'); n20.name = 'Store Named Attribute.002'; n20.location = (1700, 320)
n20.domain = 'EDGE'
n20.inputs[2].default_value = 'edge_y'
n21 = _N.new('ShaderNodeMath'); n21.name = 'Math.004'; n21.location = (1340, -20)
n21.operation = 'MULTIPLY'
n22 = _N.new('ShaderNodeMath'); n22.name = 'Math.005'; n22.location = (920, -500)
n22.operation = 'ABSOLUTE'
n23 = _N.new('FunctionNodeCompare'); n23.name = 'Compare.001'; n23.location = (1080, -500)
n24 = _N.new('GeometryNodeStoreNamedAttribute'); n24.name = 'Store Named Attribute.003'; n24.location = (1920, 320)
n24.domain = 'FACE'
n24.inputs[2].default_value = 'face_x'
n25 = _N.new('GeometryNodeInputNamedAttribute'); n25.name = 'Named Attribute.001'; n25.location = (1600, 80)
n25.inputs[0].default_value = 'edge_x'
n26 = _N.new('ShaderNodeMath'); n26.name = 'Math.006'; n26.location = (1760, 80)
n26.operation = 'MULTIPLY'
n26.inputs[1].default_value = 2.0
n27 = _N.new('GeometryNodeStoreNamedAttribute'); n27.name = 'Store Named Attribute.004'; n27.location = (2160, 320)
n27.domain = 'FACE'
n27.inputs[2].default_value = 'face_y'
n28 = _N.new('GeometryNodeInputNamedAttribute'); n28.name = 'Named Attribute.002'; n28.location = (1940, 80)
n28.inputs[0].default_value = 'edge_y'
n29 = _N.new('ShaderNodeMath'); n29.name = 'Math.007'; n29.location = (2100, 80)
n29.operation = 'MULTIPLY'
n29.inputs[1].default_value = 2.0
n30 = _N.new('GeometryNodeStoreNamedAttribute'); n30.name = 'Store Named Attribute.005'; n30.location = (2780, 340)
n30.domain = 'FACE'
n30.inputs[2].default_value = 'face_total'
n31 = _N.new('GeometryNodeInputNamedAttribute'); n31.name = 'Named Attribute.003'; n31.location = (2300, 80)
n31.inputs[0].default_value = 'face_x'
n32 = _N.new('GeometryNodeInputNamedAttribute'); n32.name = 'Named Attribute.004'; n32.location = (2300, -60)
n32.inputs[0].default_value = 'face_y'
n33 = _N.new('ShaderNodeMath'); n33.name = 'Math.008'; n33.location = (2460, 80)
n33.operation = 'POWER'
n33.inputs[1].default_value = 2.0
n34 = _N.new('ShaderNodeMath'); n34.name = 'Math.009'; n34.location = (2460, -80)
n34.operation = 'POWER'
n34.inputs[1].default_value = 2.0
n35 = _N.new('ShaderNodeMath'); n35.name = 'Math.010'; n35.location = (2620, 80)
n36 = _N.new('ShaderNodeMath'); n36.name = 'Math.011'; n36.location = (2620, -80)
n36.operation = 'SQRT'
n36.inputs[1].default_value = 2.0
n37 = _N.new('GeometryNodeAttributeStatistic'); n37.name = 'Attribute Statistic.001'; n37.location = (2940, 180)
n37.domain = 'FACE'
n38 = _N.new('ShaderNodeMath'); n38.name = 'Math.012'; n38.location = (3100, 180)
n38.operation = 'DIVIDE'
n39 = _N.new('GeometryNodeInputNamedAttribute'); n39.name = 'Named Attribute.005'; n39.location = (2780, 40)
n39.inputs[0].default_value = 'face_total'
n40 = _N.new('GeometryNodeAttributeDomainSize'); n40.name = 'Domain Size'; n40.location = (360, 500)
n41 = _N.new('GeometryNodeSeparateGeometry'); n41.name = 'Separate Geometry'; n41.location = (200, 500)
n42 = _N.new('GeometryNodeInputPosition'); n42.name = 'Position'; n42.location = (-300, 240)
n43 = _N.new('ShaderNodeSeparateXYZ'); n43.name = 'Separate XYZ.001'; n43.location = (-140, 320)
n44 = _N.new('GeometryNodeAttributeStatistic'); n44.name = 'Attribute Statistic'; n44.location = (40, 280)
n45 = _N.new('FunctionNodeCompare'); n45.name = 'Compare.002'; n45.location = (200, 340)
n45.hide = True
n45.operation = 'EQUAL'
n46 = _N.new('GeometryNodeSeparateGeometry'); n46.name = 'Separate Geometry.001'; n46.location = (200, 260)
n47 = _N.new('GeometryNodeAttributeStatistic'); n47.name = 'Attribute Statistic.002'; n47.location = (40, 100)
n48 = _N.new('FunctionNodeCompare'); n48.name = 'Compare.003'; n48.location = (200, 100)
n48.operation = 'EQUAL'
n49 = _N.new('GeometryNodeAttributeDomainSize'); n49.name = 'Domain Size.001'; n49.location = (360, 260)
n50 = _N.new('GeometryNodeAttributeStatistic'); n50.name = 'Attribute Statistic.003'; n50.location = (100, 960)
n50.data_type = 'FLOAT_VECTOR'
n51 = _N.new('GeometryNodeInputPosition'); n51.name = 'Position.001'; n51.location = (-100, 840)
n52 = _N.new('ShaderNodeVectorMath'); n52.name = 'Vector Math.003'; n52.location = (260, 940)
n52.hide = True
n52.operation = 'SUBTRACT'
n53 = _N.new('ShaderNodeSeparateXYZ'); n53.name = 'Separate XYZ.002'; n53.location = (260, 900)
n53.hide = True
n54 = _N.new('ShaderNodeMath'); n54.name = 'Math'; n54.location = (260, 860)
n54.hide = True
n54.operation = 'ABSOLUTE'
n55 = _N.new('GeometryNodeAttributeStatistic'); n55.name = 'Attribute Statistic.004'; n55.location = (100, 760)
n55.data_type = 'FLOAT_VECTOR'
n56 = _N.new('ShaderNodeVectorMath'); n56.name = 'Vector Math.004'; n56.location = (260, 740)
n56.hide = True
n56.operation = 'SUBTRACT'
n57 = _N.new('ShaderNodeSeparateXYZ'); n57.name = 'Separate XYZ.003'; n57.location = (260, 700)
n57.hide = True
n58 = _N.new('ShaderNodeMath'); n58.name = 'Math.001'; n58.location = (260, 660)
n58.hide = True
n58.operation = 'ABSOLUTE'
n59 = _N.new('GeometryNodeBoundBox'); n59.name = 'Bounding Box'; n59.location = (100, 1120)
n60 = _N.new('ShaderNodeVectorMath'); n60.name = 'Vector Math.005'; n60.location = (280, 1120)
n61 = _N.new('ShaderNodeVectorMath'); n61.name = 'Vector Math.006'; n61.location = (480, 1120)
n61.operation = 'SCALE'
n61.inputs[3].default_value = 0.5
n62 = _N.new('GeometryNodeTransform'); n62.name = 'Transform Geometry'; n62.location = (880, 440)
n63 = _N.new('GeometryNodeCollectionInfo'); n63.name = 'Collection Info'; n63.location = (2460, 740)
n64 = _N.new('GeometryNodeSeparateGeometry'); n64.name = 'Separate Geometry.002'; n64.location = (2760, 740)
n64.domain = 'INSTANCE'
n65 = _N.new('FunctionNodeCompare'); n65.name = 'Compare.004'; n65.location = (2600, 580)
n65.operation = 'EQUAL'
n65.data_type = 'INT'
n66 = _N.new('GeometryNodeInputIndex'); n66.name = 'Index'; n66.location = (2440, 580)
n67 = _N.new('GeometryNodeRealizeInstances'); n67.name = 'Realize Instances'; n67.location = (2940, 740)
n67.inputs[3].default_value = 1
n68 = _N.new('GeometryNodeBoundBox'); n68.name = 'Bounding Box.001'; n68.location = (30, -35)
n69 = _N.new('ShaderNodeVectorMath'); n69.name = 'Vector Math.007'; n69.location = (230, -35)
n69.hide = True
n69.operation = 'SUBTRACT'
n70 = _N.new('ShaderNodeVectorMath'); n70.name = 'Vector Math.008'; n70.location = (230, -75)
n70.hide = True
n70.operation = 'SCALE'
n70.inputs[3].default_value = 0.5
n71 = _N.new('ShaderNodeSeparateXYZ'); n71.name = 'Separate XYZ.004'; n71.location = (230, -115)
n71.hide = True
n72 = _N.new('ShaderNodeMath'); n72.name = 'Math.013'; n72.location = (230, -155)
n72.hide = True
n72.inputs[1].default_value = 0.001
n73 = _N.new('ShaderNodeCombineXYZ'); n73.name = 'Combine XYZ'; n73.location = (230, -195)
n73.hide = True
n74 = _N.new('GeometryNodeSetPosition'); n74.name = 'Set Position'; n74.location = (441, -201)
n75 = _N.new('NodeGroupInput'); n75.name = 'Group Input.001'; n75.location = (2300, 740)
n76 = _N.new('GeometryNodeAttributeDomainSize'); n76.name = 'Domain Size.002'; n76.location = (2740, 1100)
n76.component = 'INSTANCES'
n77 = _N.new('FunctionNodeCompare'); n77.name = 'Compare.005'; n77.location = (2900, 1100)
n77.operation = 'NOT_EQUAL'
n77.data_type = 'INT'
n77.inputs[3].default_value = 1
n78 = _N.new('GeometryNodeWarning'); n78.name = 'Warning'; n78.location = (3260, 1120)
n78.inputs[1].default_value = 'Only one plane is supported'
n79 = _N.new('GeometryNodeSwitch'); n79.name = 'Switch'; n79.location = (5300, 560)
n80 = _N.new('FunctionNodeCompare'); n80.name = 'Compare.006'; n80.location = (2940, 600)
n80.operation = 'EQUAL'
n80.data_type = 'INT'
n80.inputs[3].default_value = 100
n81 = _N.new('GeometryNodeInputID'); n81.name = 'ID'; n81.location = (2780, 500)
n82 = _N.new('GeometryNodeDeleteGeometry'); n82.name = 'Delete Geometry.001'; n82.location = (940, -53)
n82.domain = 'FACE'
n83 = _N.new('GeometryNodeBoundBox'); n83.name = 'Bounding Box.002'; n83.location = (390, -153)
n84 = _N.new('FunctionNodeCompare'); n84.name = 'Compare.007'; n84.location = (589, -167)
n84.data_type = 'VECTOR'
n85 = _N.new('GeometryNodeInputPosition'); n85.name = 'Position.002'; n85.location = (349, -327)
n86 = _N.new('FunctionNodeCompare'); n86.name = 'Compare.008'; n86.location = (589, -347)
n86.operation = 'LESS_THAN'
n86.data_type = 'VECTOR'
n87 = _N.new('FunctionNodeBooleanMath'); n87.name = 'Boolean Math'; n87.location = (749, -167)
n88 = _N.new('NodeFrame'); n88.name = 'Frame.005'; n88.location = (3410, 233)
n88.label = 'bool operation'
n88.width = 1110
n89 = _N.new('GeometryNodeSeparateGeometry'); n89.name = 'Separate Geometry.003'; n89.location = (3120, 700)
n90 = _N.new('NodeFrame'); n90.name = 'Frame'; n90.location = (3519, 701)
n90.width = 611
n91 = _N.new('GeometryNodeSetMaterial'); n91.name = 'Set Material.001'; n91.location = (5080, 440)
n91.width = 183
n91.inputs[2].default_value = mat_current_viz
n92 = _N.new('FunctionNodeCompare'); n92.name = 'Compare.009'; n92.location = (30, -253)
n92.operation = 'EQUAL'
n92.data_type = 'INT'
n92.inputs[3].default_value = 111
n93 = _N.new('GeometryNodeInputID'); n93.name = 'ID.001'; n93.location = (30, -413)
n94 = _N.new('GeometryNodeSeparateGeometry'); n94.name = 'Separate Geometry.004'; n94.location = (220, -153)
n95 = _N.new('GeometryNodeDeleteGeometry'); n95.name = 'Delete Geometry.002'; n95.location = (1180, -40)
n95.domain = 'FACE'
n96 = _N.new('GeometryNodeBoundBox'); n96.name = 'Bounding Box.003'; n96.location = (390, -140)
n97 = _N.new('FunctionNodeCompare'); n97.name = 'Compare.010'; n97.location = (589, -154)
n97.data_type = 'VECTOR'
n98 = _N.new('GeometryNodeInputPosition'); n98.name = 'Position.003'; n98.location = (349, -314)
n99 = _N.new('FunctionNodeCompare'); n99.name = 'Compare.011'; n99.location = (589, -334)
n99.operation = 'LESS_THAN'
n99.data_type = 'VECTOR'
n100 = _N.new('FunctionNodeBooleanMath'); n100.name = 'Boolean Math.001'; n100.location = (749, -154)
n101 = _N.new('NodeFrame'); n101.name = 'Frame.006'; n101.location = (3400, -340)
n101.label = 'bool operation'
n101.width = 1350
n102 = _N.new('FunctionNodeCompare'); n102.name = 'Compare.012'; n102.location = (30, -240)
n102.operation = 'EQUAL'
n102.data_type = 'INT'
n102.inputs[3].default_value = 222
n103 = _N.new('GeometryNodeInputID'); n103.name = 'ID.002'; n103.location = (30, -400)
n104 = _N.new('GeometryNodeSeparateGeometry'); n104.name = 'Separate Geometry.005'; n104.location = (220, -140)
n105 = _N.new('NodeReroute'); n105.name = 'Reroute'; n105.location = (76, -44)
n105.width = 16
n105.socket_idname = 'NodeSocketGeometry'
n68.parent = n90
n69.parent = n90
n70.parent = n90
n71.parent = n90
n72.parent = n90
n73.parent = n90
n74.parent = n90
n82.parent = n88
n83.parent = n88
n84.parent = n88
n85.parent = n88
n86.parent = n88
n87.parent = n88
n92.parent = n88
n93.parent = n88
n94.parent = n88
n95.parent = n101
n96.parent = n101
n97.parent = n101
n98.parent = n101
n99.parent = n101
n100.parent = n101
n102.parent = n101
n103.parent = n101
n104.parent = n101
n105.parent = n88
_L.new(n4.outputs[0], n5.inputs[0])
_L.new(n5.outputs[0], n8.inputs[0])
_L.new(n5.outputs[0], n10.inputs[0])
_L.new(n8.outputs[0], n10.inputs[2])
_L.new(n6.outputs[0], n10.inputs[1])
_L.new(n2.outputs[4], n4.inputs[0])
_L.new(n30.outputs[0], n11.inputs[0])
_L.new(n79.outputs[0], n1.inputs[0])
_L.new(n10.outputs[0], n12.inputs[0])
_L.new(n12.outputs[0], n9.inputs[0])
_L.new(n3.outputs[4], n4.inputs[0])
_L.new(n13.outputs[2], n14.inputs[0])
_L.new(n13.outputs[3], n14.inputs[1])
_L.new(n14.outputs[0], n15.inputs[0])
_L.new(n15.outputs[0], n16.inputs[0])
_L.new(n16.outputs[0], n17.inputs[0])
_L.new(n62.outputs[0], n18.inputs[0])
_L.new(n9.outputs[1], n19.inputs[0])
_L.new(n17.outputs[0], n19.inputs[1])
_L.new(n19.outputs[0], n18.inputs[3])
_L.new(n18.outputs[0], n20.inputs[0])
_L.new(n9.outputs[1], n21.inputs[0])
_L.new(n21.outputs[0], n20.inputs[3])
_L.new(n22.outputs[0], n23.inputs[0])
_L.new(n15.outputs[1], n22.inputs[0])
_L.new(n23.outputs[0], n21.inputs[1])
_L.new(n20.outputs[0], n24.inputs[0])
_L.new(n25.outputs[0], n26.inputs[0])
_L.new(n26.outputs[0], n24.inputs[3])
_L.new(n24.outputs[0], n27.inputs[0])
_L.new(n28.outputs[0], n29.inputs[0])
_L.new(n29.outputs[0], n27.inputs[3])
_L.new(n27.outputs[0], n30.inputs[0])
_L.new(n31.outputs[0], n33.inputs[0])
_L.new(n32.outputs[0], n34.inputs[0])
_L.new(n33.outputs[0], n35.inputs[0])
_L.new(n34.outputs[0], n35.inputs[1])
_L.new(n35.outputs[0], n36.inputs[0])
_L.new(n36.outputs[0], n30.inputs[3])
_L.new(n37.outputs[4], n38.inputs[1])
_L.new(n30.outputs[0], n37.inputs[0])
_L.new(n39.outputs[0], n37.inputs[2])
_L.new(n39.outputs[0], n38.inputs[0])
_L.new(n38.outputs[0], n11.inputs[3])
_L.new(n0.outputs[1], n2.inputs[0])
_L.new(n0.outputs[2], n3.inputs[0])
_L.new(n42.outputs[0], n43.inputs[0])
_L.new(n2.outputs[4], n44.inputs[0])
_L.new(n43.outputs[1], n44.inputs[2])
_L.new(n44.outputs[3], n45.inputs[1])
_L.new(n45.outputs[0], n41.inputs[1])
_L.new(n41.outputs[0], n40.inputs[0])
_L.new(n2.outputs[4], n41.inputs[0])
_L.new(n43.outputs[1], n45.inputs[0])
_L.new(n40.outputs[0], n7.inputs[2])
_L.new(n47.outputs[3], n48.inputs[1])
_L.new(n48.outputs[0], n46.inputs[1])
_L.new(n3.outputs[4], n47.inputs[0])
_L.new(n43.outputs[0], n47.inputs[2])
_L.new(n3.outputs[4], n46.inputs[0])
_L.new(n46.outputs[0], n49.inputs[0])
_L.new(n49.outputs[0], n7.inputs[3])
_L.new(n43.outputs[0], n48.inputs[0])
_L.new(n2.outputs[4], n50.inputs[0])
_L.new(n51.outputs[0], n50.inputs[2])
_L.new(n50.outputs[4], n52.inputs[1])
_L.new(n50.outputs[3], n52.inputs[0])
_L.new(n52.outputs[0], n53.inputs[0])
_L.new(n53.outputs[0], n54.inputs[0])
_L.new(n54.outputs[0], n7.inputs[0])
_L.new(n55.outputs[4], n56.inputs[1])
_L.new(n55.outputs[3], n56.inputs[0])
_L.new(n56.outputs[0], n57.inputs[0])
_L.new(n3.outputs[4], n55.inputs[0])
_L.new(n51.outputs[0], n55.inputs[2])
_L.new(n57.outputs[1], n58.inputs[0])
_L.new(n58.outputs[0], n7.inputs[1])
_L.new(n59.outputs[1], n60.inputs[0])
_L.new(n59.outputs[2], n60.inputs[1])
_L.new(n60.outputs[0], n61.inputs[0])
_L.new(n2.outputs[4], n59.inputs[0])
_L.new(n7.outputs[0], n62.inputs[0])
_L.new(n61.outputs[0], n62.inputs[1])
_L.new(n63.outputs[0], n64.inputs[0])
_L.new(n65.outputs[0], n64.inputs[1])
_L.new(n66.outputs[0], n65.inputs[2])
_L.new(n64.outputs[0], n67.inputs[0])
_L.new(n68.outputs[2], n69.inputs[0])
_L.new(n68.outputs[1], n69.inputs[1])
_L.new(n69.outputs[0], n70.inputs[0])
_L.new(n70.outputs[0], n71.inputs[0])
_L.new(n71.outputs[2], n72.inputs[0])
_L.new(n72.outputs[0], n73.inputs[2])
_L.new(n11.outputs[0], n74.inputs[0])
_L.new(n75.outputs[3], n63.inputs[0])
_L.new(n63.outputs[0], n76.inputs[0])
_L.new(n76.outputs[5], n77.inputs[2])
_L.new(n77.outputs[0], n78.inputs[0])
_L.new(n78.outputs[0], n79.inputs[0])
_L.new(n73.outputs[0], n74.inputs[3])
_L.new(n81.outputs[0], n80.inputs[2])
_L.new(n86.outputs[0], n87.inputs[1])
_L.new(n83.outputs[2], n84.inputs[4])
_L.new(n85.outputs[0], n86.inputs[5])
_L.new(n83.outputs[1], n86.inputs[4])
_L.new(n84.outputs[0], n87.inputs[0])
_L.new(n85.outputs[0], n84.inputs[5])
_L.new(n87.outputs[0], n82.inputs[1])
_L.new(n67.outputs[0], n89.inputs[0])
_L.new(n80.outputs[0], n89.inputs[1])
_L.new(n89.outputs[0], n68.inputs[0])
_L.new(n74.outputs[0], n82.inputs[0])
_L.new(n91.outputs[0], n79.inputs[1])
_L.new(n93.outputs[0], n92.inputs[2])
_L.new(n92.outputs[0], n94.inputs[1])
_L.new(n105.outputs[0], n94.inputs[0])
_L.new(n94.outputs[0], n83.inputs[0])
_L.new(n99.outputs[0], n100.inputs[1])
_L.new(n96.outputs[2], n97.inputs[4])
_L.new(n98.outputs[0], n99.inputs[5])
_L.new(n96.outputs[1], n99.inputs[4])
_L.new(n97.outputs[0], n100.inputs[0])
_L.new(n98.outputs[0], n97.inputs[5])
_L.new(n100.outputs[0], n95.inputs[1])
_L.new(n103.outputs[0], n102.inputs[2])
_L.new(n102.outputs[0], n104.inputs[1])
_L.new(n104.outputs[0], n96.inputs[0])
_L.new(n89.outputs[1], n105.inputs[0])
_L.new(n105.outputs[0], n104.inputs[0])
_L.new(n82.outputs[0], n95.inputs[0])
_L.new(n95.outputs[0], n91.inputs[0])
n1.is_active_output = True
ng_bfh_plane = bpy.data.node_groups.new('BFH_plane', 'GeometryNodeTree')
_s = ng_bfh_plane.interface.new_socket(name='Geometry', in_out='OUTPUT', socket_type='NodeSocketGeometry')
_s = ng_bfh_plane.interface.new_socket(name='Geometry', in_out='INPUT', socket_type='NodeSocketGeometry')
_s = ng_bfh_plane.interface.new_socket(name='Size X', in_out='INPUT', socket_type='NodeSocketFloat')
_s.default_value = 2.0
_s.min_value = 0.0
_s = ng_bfh_plane.interface.new_socket(name='Size Y', in_out='INPUT', socket_type='NodeSocketFloat')
_s.default_value = 2.0
_s.min_value = 0.0
_s = ng_bfh_plane.interface.new_socket(name='Vertices X', in_out='INPUT', socket_type='NodeSocketInt')
_s.default_value = 64
_s.min_value = 20
_s.max_value = 100
_s = ng_bfh_plane.interface.new_socket(name='Vertices Y', in_out='INPUT', socket_type='NodeSocketInt')
_s.default_value = 64
_s.min_value = 20
_s.max_value = 100
_s = ng_bfh_plane.interface.new_socket(name='thickness', in_out='INPUT', socket_type='NodeSocketFloat')
_s.default_value = 0.01
_s.min_value = 0.001
_s.max_value = 1.0
_s.force_non_field = True
_s = ng_bfh_plane.interface.new_socket(name='Material', in_out='INPUT', socket_type='NodeSocketMaterial')
_s = ng_bfh_plane.interface.new_socket(name='Rotation', in_out='INPUT', socket_type='NodeSocketMenu')
_s.default_value = 'No rotation'
ng_bfh_plane.is_modifier = True
_N = ng_bfh_plane.nodes; _L = ng_bfh_plane.links
n0 = _N.new('NodeGroupOutput'); n0.name = 'Group Output'; n0.location = (4000, 420)
n1 = _N.new('GeometryNodeMeshGrid'); n1.name = 'Grid'; n1.location = (320, 420)
n1.inputs[2].default_value = 2
n1.inputs[3].default_value = 2
n2 = _N.new('GeometryNodeDeleteGeometry'); n2.name = 'Delete Geometry'; n2.location = (600, 440)
n3 = _N.new('GeometryNodeJoinGeometry'); n3.name = 'Join Geometry'; n3.location = (1120, 480)
n4 = _N.new('GeometryNodeMeshGrid'); n4.name = 'Grid.001'; n4.location = (300, 720)
n5 = _N.new('GeometryNodeStoreNamedAttribute'); n5.name = 'Store Named Attribute'; n5.location = (1300, 480)
n5.data_type = 'FLOAT_VECTOR'
n5.inputs[2].default_value = 'vert0'
n6 = _N.new('GeometryNodeStoreNamedAttribute'); n6.name = 'Store Named Attribute.001'; n6.location = (1460, 480)
n6.data_type = 'FLOAT_VECTOR'
n6.inputs[2].default_value = 'vert1'
n7 = _N.new('GeometryNodeSampleIndex'); n7.name = 'Sample Index.001'; n7.location = (600, 280)
n7.data_type = 'FLOAT_VECTOR'
n8 = _N.new('GeometryNodeInputPosition'); n8.name = 'Position.003'; n8.location = (280, 20)
n9 = _N.new('GeometryNodeSampleIndex'); n9.name = 'Sample Index.002'; n9.location = (600, 60)
n9.data_type = 'FLOAT_VECTOR'
n9.inputs[2].default_value = 2
n10 = _N.new('NodeReroute'); n10.name = 'Reroute'; n10.location = (540, 160)
n10.width = 16
n10.socket_idname = 'NodeSocketGeometry'
n11 = _N.new('GeometryNodeSampleIndex'); n11.name = 'Sample Index.003'; n11.location = (600, -140)
n11.data_type = 'FLOAT_VECTOR'
n11.inputs[2].default_value = 3
n12 = _N.new('NodeReroute'); n12.name = 'Reroute.001'; n12.location = (540, -80)
n12.width = 16
n12.socket_idname = 'NodeSocketGeometry'
n13 = _N.new('NodeReroute'); n13.name = 'Reroute.002'; n13.location = (540, -280)
n13.width = 16
n13.socket_idname = 'NodeSocketGeometry'
n14 = _N.new('GeometryNodeStoreNamedAttribute'); n14.name = 'Store Named Attribute.002'; n14.location = (1620, 480)
n14.data_type = 'FLOAT_VECTOR'
n14.inputs[2].default_value = 'vert3'
n15 = _N.new('GeometryNodeObjectInfo'); n15.name = 'Object Info'; n15.location = (240, -260)
n16 = _N.new('GeometryNodeSelfObject'); n16.name = 'Self Object'; n16.location = (180, -480)
n17 = _N.new('GeometryNodeExtrudeMesh'); n17.name = 'Extrude Mesh'; n17.location = (2680, 560)
n17.inputs[4].default_value = False
n18 = _N.new('GeometryNodeExtrudeMesh'); n18.name = 'Extrude Mesh.001'; n18.location = (2680, 260)
n18.inputs[4].default_value = False
n19 = _N.new('NodeReroute'); n19.name = 'Reroute.004'; n19.location = (2500, 440)
n19.width = 16
n19.socket_idname = 'NodeSocketGeometry'
n20 = _N.new('ShaderNodeMath'); n20.name = 'Math'; n20.location = (2680, 0)
n20.hide = True
n20.operation = 'MULTIPLY'
n20.inputs[1].default_value = -0.5
n21 = _N.new('GeometryNodeJoinGeometry'); n21.name = 'Join Geometry.001'; n21.location = (3040, 440)
n22 = _N.new('GeometryNodeFlipFaces'); n22.name = 'Flip Faces'; n22.location = (2840, 260)
n23 = _N.new('GeometryNodeMergeByDistance'); n23.name = 'Merge by Distance'; n23.location = (3200, 440)
n24 = _N.new('ShaderNodeMath'); n24.name = 'Math.001'; n24.location = (2680, 300)
n24.hide = True
n24.operation = 'MULTIPLY'
n25 = _N.new('NodeReroute'); n25.name = 'Reroute.005'; n25.location = (2560, 180)
n25.width = 16
n25.socket_idname = 'NodeSocketFloat'
n26 = _N.new('NodeGroupInput'); n26.name = 'Group Input.001'; n26.location = (2380, 260)
n27 = _N.new('NodeGroupInput'); n27.name = 'Group Input'; n27.location = (-800, 460)
n28 = _N.new('FunctionNodeMatrixMultiply'); n28.name = 'Multiply Matrices'; n28.location = (940, 280)
n29 = _N.new('FunctionNodeCombineTransform'); n29.name = 'Combine Transform'; n29.location = (780, 280)
n30 = _N.new('FunctionNodeSeparateTransform'); n30.name = 'Separate Transform'; n30.location = (1100, 280)
n31 = _N.new('FunctionNodeMatrixMultiply'); n31.name = 'Multiply Matrices.001'; n31.location = (940, 60)
n32 = _N.new('FunctionNodeCombineTransform'); n32.name = 'Combine Transform.001'; n32.location = (780, 60)
n33 = _N.new('FunctionNodeSeparateTransform'); n33.name = 'Separate Transform.001'; n33.location = (1100, 60)
n34 = _N.new('FunctionNodeMatrixMultiply'); n34.name = 'Multiply Matrices.002'; n34.location = (940, -140)
n35 = _N.new('FunctionNodeCombineTransform'); n35.name = 'Combine Transform.002'; n35.location = (780, -140)
n36 = _N.new('FunctionNodeSeparateTransform'); n36.name = 'Separate Transform.002'; n36.location = (1100, -140)
n37 = _N.new('NodeReroute'); n37.name = 'Reroute.003'; n37.location = (460, -20)
n37.width = 16
n37.socket_idname = 'NodeSocketVector'
n38 = _N.new('GeometryNodeTransform'); n38.name = 'Transform Geometry'; n38.location = (600, 740)
n39 = _N.new('FunctionNodeSeparateTransform'); n39.name = 'Separate Transform.003'; n39.location = (400, -380)
n40 = _N.new('FunctionNodeCombineTransform'); n40.name = 'Combine Transform.003'; n40.location = (580, -380)
n41 = _N.new('NodeGroupInput'); n41.name = 'Group Input.002'; n41.location = (-580, -40)
n42 = _N.new('NodeReroute'); n42.name = 'Reroute.006'; n42.location = (20, -460)
n42.width = 16
n42.socket_idname = 'NodeSocketRotation'
n43 = _N.new('FunctionNodeEulerToRotation'); n43.name = 'Euler to Rotation'; n43.location = (-180, -420)
n44 = _N.new('NodeReroute'); n44.name = 'Reroute.007'; n44.location = (260, 460)
n44.width = 16
n44.socket_idname = 'NodeSocketRotation'
n45 = _N.new('NodeReroute'); n45.name = 'Reroute.008'; n45.location = (260, -620)
n45.width = 16
n45.socket_idname = 'NodeSocketRotation'
n46 = _N.new('NodeReroute'); n46.name = 'Reroute.009'; n46.location = (480, -620)
n46.width = 16
n46.socket_idname = 'NodeSocketRotation'
n47 = _N.new('NodeReroute'); n47.name = 'Reroute.010'; n47.location = (520, 340)
n47.width = 16
n47.socket_idname = 'NodeSocketGeometry'
n48 = _N.new('GeometryNodeSetMaterial'); n48.name = 'Set Material'; n48.location = (3480, 420)
n49 = _N.new('NodeGroupInput'); n49.name = 'Group Input.003'; n49.location = (3240, 220)
n50 = _N.new('ShaderNodeCombineXYZ'); n50.name = 'Combine XYZ.001'; n50.location = (-580, -420)
n50.inputs[0].default_value = 1.571
n51 = _N.new('ShaderNodeCombineXYZ'); n51.name = 'Combine XYZ.002'; n51.location = (-580, -560)
n51.inputs[1].default_value = 1.571
n52 = _N.new('GeometryNodeMenuSwitch'); n52.name = 'Menu Switch'; n52.location = (-340, -440)
n52.enum_items.clear()
_it = n52.enum_items.new('No rotation')
_it = n52.enum_items.new('Rot X')
_it = n52.enum_items.new('Rot Y')
n52.enum_definition.enum_definition.enum_definition.enum_definition.data_type = 'VECTOR'
n52.enum_definition.enum_definition.enum_definition.data_type = 'VECTOR'
n52.enum_definition.enum_definition.data_type = 'VECTOR'
n52.enum_definition.data_type = 'VECTOR'
n52.data_type = 'VECTOR'
n53 = _N.new('ShaderNodeCombineXYZ'); n53.name = 'Combine XYZ.003'; n53.location = (-580, -280)
n54 = _N.new('ShaderNodeSeparateXYZ'); n54.name = 'Separate XYZ'; n54.location = (30, -80)
n55 = _N.new('FunctionNodeCompare'); n55.name = 'Compare'; n55.location = (250, -40)
n55.inputs[1].default_value = 1.0
n56 = _N.new('FunctionNodeCompare'); n56.name = 'Compare.001'; n56.location = (250, -200)
n56.inputs[1].default_value = 1.0
n57 = _N.new('FunctionNodeIntegerMath'); n57.name = 'Integer Math'; n57.location = (410, -220)
n57.operation = 'MULTIPLY'
n57.inputs[1].default_value = 2
n58 = _N.new('FunctionNodeIntegerMath'); n58.name = 'Integer Math.001'; n58.location = (570, -40)
n59 = _N.new('GeometryNodeStoreNamedAttribute'); n59.name = 'Store Named Attribute.003'; n59.location = (1860, 480)
n59.data_type = 'INT'
n59.inputs[2].default_value = 'rotation_menu'
n60 = _N.new('NodeFrame'); n60.name = 'Frame'; n60.location = (-150, -660)
n60.label = 'Store rotation menu index'
n60.width = 740
n61 = _N.new('GeometryNodeStoreNamedAttribute'); n61.name = 'Store Named Attribute.004'; n61.location = (2040, 480)
n61.data_type = 'BOOLEAN'
n61.inputs[2].default_value = 'BFH_plane'
n61.inputs[3].default_value = True
n62 = _N.new('GeometryNodeStoreNamedAttribute'); n62.name = 'Store Named Attribute.005'; n62.location = (2220, 480)
n62.data_type = 'BOOLEAN'
n62.inputs[2].default_value = 'warning'
n54.parent = n60
n55.parent = n60
n56.parent = n60
n57.parent = n60
n58.parent = n60
_L.new(n48.outputs[0], n0.inputs[0])
_L.new(n47.outputs[0], n2.inputs[0])
_L.new(n2.outputs[0], n3.inputs[0])
_L.new(n38.outputs[0], n3.inputs[0])
_L.new(n3.outputs[0], n5.inputs[0])
_L.new(n5.outputs[0], n6.inputs[0])
_L.new(n10.outputs[0], n7.inputs[0])
_L.new(n37.outputs[0], n7.inputs[1])
_L.new(n37.outputs[0], n9.inputs[1])
_L.new(n47.outputs[0], n10.inputs[0])
_L.new(n12.outputs[0], n9.inputs[0])
_L.new(n10.outputs[0], n12.inputs[0])
_L.new(n13.outputs[0], n11.inputs[0])
_L.new(n12.outputs[0], n13.inputs[0])
_L.new(n6.outputs[0], n14.inputs[0])
_L.new(n16.outputs[0], n15.inputs[0])
_L.new(n19.outputs[0], n17.inputs[0])
_L.new(n62.outputs[0], n19.inputs[0])
_L.new(n24.outputs[0], n17.inputs[3])
_L.new(n25.outputs[0], n20.inputs[0])
_L.new(n19.outputs[0], n18.inputs[0])
_L.new(n17.outputs[0], n21.inputs[0])
_L.new(n22.outputs[0], n21.inputs[0])
_L.new(n18.outputs[0], n22.inputs[0])
_L.new(n21.outputs[0], n23.inputs[0])
_L.new(n25.outputs[0], n24.inputs[0])
_L.new(n26.outputs[5], n25.inputs[0])
_L.new(n27.outputs[1], n1.inputs[0])
_L.new(n27.outputs[1], n4.inputs[0])
_L.new(n27.outputs[2], n1.inputs[1])
_L.new(n27.outputs[2], n4.inputs[1])
_L.new(n27.outputs[3], n4.inputs[2])
_L.new(n27.outputs[4], n4.inputs[3])
_L.new(n20.outputs[0], n18.inputs[3])
_L.new(n7.outputs[0], n29.inputs[0])
_L.new(n29.outputs[0], n28.inputs[1])
_L.new(n28.outputs[0], n30.inputs[0])
_L.new(n32.outputs[0], n31.inputs[1])
_L.new(n31.outputs[0], n33.inputs[0])
_L.new(n9.outputs[0], n32.inputs[0])
_L.new(n35.outputs[0], n34.inputs[1])
_L.new(n34.outputs[0], n36.inputs[0])
_L.new(n11.outputs[0], n35.inputs[0])
_L.new(n8.outputs[0], n37.inputs[0])
_L.new(n37.outputs[0], n11.inputs[1])
_L.new(n30.outputs[0], n5.inputs[3])
_L.new(n33.outputs[0], n6.inputs[3])
_L.new(n36.outputs[0], n14.inputs[3])
_L.new(n4.outputs[0], n38.inputs[0])
_L.new(n44.outputs[0], n38.inputs[2])
_L.new(n39.outputs[0], n40.inputs[0])
_L.new(n39.outputs[2], n40.inputs[2])
_L.new(n40.outputs[0], n28.inputs[0])
_L.new(n40.outputs[0], n31.inputs[0])
_L.new(n40.outputs[0], n34.inputs[0])
_L.new(n15.outputs[0], n39.inputs[0])
_L.new(n46.outputs[0], n40.inputs[1])
_L.new(n43.outputs[0], n42.inputs[0])
_L.new(n42.outputs[0], n44.inputs[0])
_L.new(n42.outputs[0], n45.inputs[0])
_L.new(n45.outputs[0], n46.inputs[0])
_L.new(n1.outputs[0], n47.inputs[0])
_L.new(n23.outputs[0], n48.inputs[0])
_L.new(n49.outputs[6], n48.inputs[2])
_L.new(n51.outputs[0], n52.inputs[3])
_L.new(n50.outputs[0], n52.inputs[2])
_L.new(n53.outputs[0], n52.inputs[1])
_L.new(n52.outputs[0], n43.inputs[0])
_L.new(n41.outputs[7], n52.inputs[0])
_L.new(n52.outputs[0], n54.inputs[0])
_L.new(n54.outputs[0], n55.inputs[0])
_L.new(n54.outputs[1], n56.inputs[0])
_L.new(n56.outputs[0], n57.inputs[0])
_L.new(n55.outputs[0], n58.inputs[0])
_L.new(n57.outputs[0], n58.inputs[1])
_L.new(n14.outputs[0], n59.inputs[0])
_L.new(n58.outputs[0], n59.inputs[3])
_L.new(n59.outputs[0], n61.inputs[0])
_L.new(n61.outputs[0], n62.inputs[0])
n0.is_active_output = True
ng_plane_boolean = bpy.data.node_groups.new('plane_boolean', 'GeometryNodeTree')
_s = ng_plane_boolean.interface.new_socket(name='Geometry', in_out='OUTPUT', socket_type='NodeSocketGeometry')
_s = ng_plane_boolean.interface.new_socket(name='Geometry', in_out='INPUT', socket_type='NodeSocketGeometry')
_s = ng_plane_boolean.interface.new_socket(name='Translation', in_out='INPUT', socket_type='NodeSocketVector')
_s.subtype = 'TRANSLATION'
_s.default_value = (1.0, 0.1, 0.5)
_s.min_value = 0.0
_s = ng_plane_boolean.interface.new_socket(name='Rotation', in_out='INPUT', socket_type='NodeSocketRotation')
_s = ng_plane_boolean.interface.new_socket(name='Scale', in_out='INPUT', socket_type='NodeSocketVector')
_s.min_value = -1e+04
_s.max_value = 1e+04
_s = ng_plane_boolean.interface.new_socket(name='Max Name', in_out='INPUT', socket_type='NodeSocketString')
_s.default_value = 'bool_max1'
_s = ng_plane_boolean.interface.new_socket(name='Min Name', in_out='INPUT', socket_type='NodeSocketString')
_s.default_value = 'bool_min1'
_s = ng_plane_boolean.interface.new_socket(name='Boolean Name', in_out='INPUT', socket_type='NodeSocketString')
_s = ng_plane_boolean.interface.new_socket(name='Boolean ID', in_out='INPUT', socket_type='NodeSocketInt')
_s.hide_value = True
_s = ng_plane_boolean.interface.new_socket(name='Enable Boolean', in_out='INPUT', socket_type='NodeSocketBool')
_N = ng_plane_boolean.nodes; _L = ng_plane_boolean.links
n0 = _N.new('NodeGroupOutput'); n0.name = 'Group Output'; n0.location = (1949, 0)
n1 = _N.new('NodeGroupInput'); n1.name = 'Group Input'; n1.location = (-2020, -100)
n2 = _N.new('NodeFrame'); n2.name = 'Frame.006'; n2.location = (1521, 184)
n2.label = 'store boolean global coord.'
n2.width = 378
n3 = _N.new('GeometryNodeMeshCube'); n3.name = 'Cube'; n3.location = (-1160, 120)
n4 = _N.new('GeometryNodeDeleteGeometry'); n4.name = 'Delete Geometry'; n4.location = (610, -40)
n4.domain = 'FACE'
n5 = _N.new('GeometryNodeMeshToCurve'); n5.name = 'Mesh to Curve'; n5.location = (29, -40)
n6 = _N.new('GeometryNodeCurveToMesh'); n6.name = 'Curve to Mesh'; n6.location = (189, -40)
n7 = _N.new('GeometryNodeJoinGeometry'); n7.name = 'Join Geometry'; n7.location = (29, -26)
n8 = _N.new('GeometryNodeBoundBox'); n8.name = 'Bounding Box'; n8.location = (30, -80)
n9 = _N.new('FunctionNodeCompare'); n9.name = 'Compare'; n9.location = (269, -134)
n9.data_type = 'VECTOR'
n10 = _N.new('GeometryNodeInputPosition'); n10.name = 'Position'; n10.location = (29, -294)
n11 = _N.new('FunctionNodeCompare'); n11.name = 'Compare.001'; n11.location = (269, -314)
n11.operation = 'LESS_THAN'
n11.data_type = 'VECTOR'
n12 = _N.new('FunctionNodeBooleanMath'); n12.name = 'Boolean Math'; n12.location = (429, -134)
n13 = _N.new('GeometryNodeTransform'); n13.name = 'Transform Geometry'; n13.location = (-860, -20)
n14 = _N.new('GeometryNodeStoreNamedAttribute'); n14.name = 'Store Named Attribute'; n14.location = (29, -40)
n14.data_type = 'FLOAT_VECTOR'
n15 = _N.new('GeometryNodeStoreNamedAttribute'); n15.name = 'Store Named Attribute.001'; n15.location = (209, -40)
n15.data_type = 'FLOAT_VECTOR'
n16 = _N.new('GeometryNodeSetID'); n16.name = 'Set ID'; n16.location = (228, -32)
n16.mute = True
n17 = _N.new('FunctionNodeInputInt'); n17.name = 'Integer'; n17.location = (29, -104)
n17.mute = True
n17.integer = 100
n17.outputs[0].default_value = 0
n18 = _N.new('NodeFrame'); n18.name = 'Frame.005'; n18.location = (-630, -80)
n18.label = 'bool operation'
n18.width = 779
n19 = _N.new('GeometryNodeBoundBox'); n19.name = 'Bounding Box.001'; n19.location = (29, -345)
n20 = _N.new('NodeReroute'); n20.name = 'Reroute'; n20.location = (148, -152)
n20.width = 16
n20.socket_idname = 'NodeSocketVector'
n21 = _N.new('NodeReroute'); n21.name = 'Reroute.001'; n21.location = (168, -192)
n21.width = 16
n21.socket_idname = 'NodeSocketVector'
n22 = _N.new('ShaderNodeMapRange'); n22.name = 'Map Range'; n22.location = (268, -32)
n22.data_type = 'FLOAT_VECTOR'
n23 = _N.new('ShaderNodeMapRange'); n23.name = 'Map Range.001'; n23.location = (268, -292)
n23.data_type = 'FLOAT_VECTOR'
n24 = _N.new('NodeFrame'); n24.name = 'Frame'; n24.location = (351, -75)
n24.label = 'clamp to plane dimensions'
n24.width = 437
n24.label_size = 14
n25 = _N.new('NodeFrame'); n25.name = 'Frame.003'; n25.location = (-630, 364)
n25.label = 'visualize boolean as wireframe'
n25.width = 358
n26 = _N.new('NodeFrame'); n26.name = 'Frame.004'; n26.location = (-620, 160)
n26.label = 'set ID of plane only, this is to differentiate from bool'
n26.width = 397
n26.label_size = 14
n27 = _N.new('NodeGroupInput'); n27.name = 'Group Input.001'; n27.location = (1160, 120)
n28 = _N.new('NodeFrame'); n28.name = 'Frame.007'; n28.location = (921, 380)
n28.label = 'warning: order of connections to this node is important'
n28.width = 198
n28.label_size = 9
n29 = _N.new('GeometryNodeSetGeometryName'); n29.name = 'Set Geometry Name'; n29.location = (229, -40)
n30 = _N.new('GeometryNodeSetID'); n30.name = 'Set ID.001'; n30.location = (389, -40)
n31 = _N.new('NodeGroupInput'); n31.name = 'Group Input.002'; n31.location = (29, -160)
n32 = _N.new('NodeFrame'); n32.name = 'Frame.001'; n32.location = (51, 380)
n32.label = 'set ID & name of bool, used in current visualization'
n32.width = 558
n33 = _N.new('GeometryNodeSwitch'); n33.name = 'Switch'; n33.location = (-1180, -240)
n33.input_type = 'BOOLEAN'
n33.inputs[1].default_value = False
n33.inputs[2].default_value = True
n34 = _N.new('GeometryNodeGizmoTransform'); n34.name = 'Transform Gizmo'; n34.location = (-1080, 380)
n35 = _N.new('FunctionNodeSeparateTransform'); n35.name = 'Separate Transform'; n35.location = (-1380, 120)
n36 = _N.new('FunctionNodeCombineTransform'); n36.name = 'Combine Transform'; n36.location = (-1640, 360)
n37 = _N.new('NodeReroute'); n37.name = 'Reroute.002'; n37.location = (480, 540)
n37.width = 16
n37.socket_idname = 'NodeSocketGeometry'
n4.parent = n18
n5.parent = n25
n6.parent = n25
n7.parent = n28
n8.parent = n18
n9.parent = n18
n10.parent = n18
n11.parent = n18
n12.parent = n18
n14.parent = n2
n15.parent = n2
n16.parent = n26
n17.parent = n26
n19.parent = n24
n20.parent = n24
n21.parent = n24
n22.parent = n24
n23.parent = n24
n29.parent = n32
n30.parent = n32
n31.parent = n32
_L.new(n19.outputs[1], n23.inputs[9])
_L.new(n11.outputs[0], n12.inputs[1])
_L.new(n19.outputs[2], n22.inputs[10])
_L.new(n14.outputs[0], n15.inputs[0])
_L.new(n7.outputs[0], n14.inputs[0])
_L.new(n4.outputs[0], n7.inputs[0])
_L.new(n8.outputs[2], n9.inputs[4])
_L.new(n19.outputs[1], n23.inputs[7])
_L.new(n19.outputs[2], n23.inputs[8])
_L.new(n19.outputs[2], n22.inputs[8])
_L.new(n21.outputs[0], n22.inputs[6])
_L.new(n17.outputs[0], n16.inputs[2])
_L.new(n8.outputs[2], n21.inputs[0])
_L.new(n20.outputs[0], n23.inputs[6])
_L.new(n13.outputs[0], n8.inputs[0])
_L.new(n10.outputs[0], n11.inputs[5])
_L.new(n19.outputs[2], n23.inputs[10])
_L.new(n3.outputs[0], n13.inputs[0])
_L.new(n8.outputs[1], n11.inputs[4])
_L.new(n19.outputs[1], n22.inputs[7])
_L.new(n16.outputs[0], n4.inputs[0])
_L.new(n9.outputs[0], n12.inputs[0])
_L.new(n8.outputs[1], n20.inputs[0])
_L.new(n5.outputs[0], n6.inputs[0])
_L.new(n13.outputs[0], n5.inputs[0])
_L.new(n10.outputs[0], n9.inputs[5])
_L.new(n12.outputs[0], n4.inputs[1])
_L.new(n19.outputs[1], n22.inputs[9])
_L.new(n1.outputs[0], n16.inputs[0])
_L.new(n15.outputs[0], n0.inputs[0])
_L.new(n1.outputs[0], n19.inputs[0])
_L.new(n27.outputs[4], n14.inputs[2])
_L.new(n27.outputs[5], n15.inputs[2])
_L.new(n30.outputs[0], n7.inputs[0])
_L.new(n22.outputs[1], n14.inputs[3])
_L.new(n23.outputs[1], n15.inputs[3])
_L.new(n29.outputs[0], n30.inputs[0])
_L.new(n31.outputs[6], n29.inputs[1])
_L.new(n31.outputs[7], n30.inputs[2])
_L.new(n33.outputs[0], n13.inputs[3])
_L.new(n1.outputs[8], n33.inputs[0])
_L.new(n36.outputs[0], n34.inputs[0])
_L.new(n36.outputs[0], n35.inputs[0])
_L.new(n35.outputs[2], n3.inputs[0])
_L.new(n35.outputs[0], n13.inputs[1])
_L.new(n35.outputs[1], n13.inputs[2])
_L.new(n1.outputs[1], n36.inputs[0])
_L.new(n1.outputs[2], n36.inputs[1])
_L.new(n1.outputs[3], n36.inputs[2])
_L.new(n37.outputs[0], n7.inputs[0])
_L.new(n34.outputs[0], n37.inputs[0])
_L.new(n35.outputs[0], n34.inputs[1])
_L.new(n6.outputs[0], n29.inputs[0])
n0.is_active_output = True
ng_bfh_plane_booleans = bpy.data.node_groups.new('BFH_plane_booleans', 'GeometryNodeTree')
_s = ng_bfh_plane_booleans.interface.new_socket(name='Geometry', in_out='OUTPUT', socket_type='NodeSocketGeometry')
_s = ng_bfh_plane_booleans.interface.new_socket(name='Geometry', in_out='INPUT', socket_type='NodeSocketGeometry')
ng_bfh_plane_booleans.interface.new_panel('Boolean 1')
_s = ng_bfh_plane_booleans.interface.new_socket(name='Enable Boolean 1', in_out='INPUT', socket_type='NodeSocketBool')
_s = ng_bfh_plane_booleans.interface.new_socket(name='Translation', in_out='INPUT', socket_type='NodeSocketVector')
_s.subtype = 'TRANSLATION'
_s.default_value = (0.25, 0.0, 0.0)
_s.min_value = 0.0
_s = ng_bfh_plane_booleans.interface.new_socket(name='Rotation', in_out='INPUT', socket_type='NodeSocketRotation')
_s = ng_bfh_plane_booleans.interface.new_socket(name='Scale', in_out='INPUT', socket_type='NodeSocketVector')
_s.default_value = (0.25, 0.25, 0.25)
_s.min_value = -1e+04
_s.max_value = 1e+04
ng_bfh_plane_booleans.interface.new_panel('Boolean 2')
_s = ng_bfh_plane_booleans.interface.new_socket(name='Enable Boolean 2', in_out='INPUT', socket_type='NodeSocketBool')
_s = ng_bfh_plane_booleans.interface.new_socket(name='Translation', in_out='INPUT', socket_type='NodeSocketVector')
_s.subtype = 'TRANSLATION'
_s.default_value = (-0.25, 0.0, 0.0)
_s.min_value = 0.0
_s = ng_bfh_plane_booleans.interface.new_socket(name='Rotation', in_out='INPUT', socket_type='NodeSocketRotation')
_s = ng_bfh_plane_booleans.interface.new_socket(name='Scale', in_out='INPUT', socket_type='NodeSocketVector')
_s.default_value = (0.25, 0.25, 0.25)
_s.min_value = -1e+04
_s.max_value = 1e+04
ng_bfh_plane_booleans.is_modifier = True
_N = ng_bfh_plane_booleans.nodes; _L = ng_bfh_plane_booleans.links
n0 = _N.new('NodeGroupInput'); n0.name = 'Group Input'; n0.location = (-560, -240)
n1 = _N.new('NodeGroupOutput'); n1.name = 'Group Output'; n1.location = (980, -240)
n2 = _N.new('GeometryNodeGroup'); n2.name = 'Group'; n2.location = (317, -120)
n2.width = 207
n2.node_tree = ng_plane_boolean
n2.inputs[4].default_value = 'bool_max1'
n2.inputs[5].default_value = 'bool_min1'
n2.inputs[6].default_value = 'Boolean1'
n3 = _N.new('GeometryNodeGroup'); n3.name = 'Group.001'; n3.location = (580, -400)
n3.width = 184
n3.node_tree = ng_plane_boolean
n3.inputs[4].default_value = 'bool_max2'
n3.inputs[5].default_value = 'bool_min2'
n3.inputs[6].default_value = 'Boolean2'
n4 = _N.new('FunctionNodeInputInt'); n4.name = 'Integer'; n4.location = (120, -300)
n4.integer = 111
n4.outputs[0].default_value = 0
n5 = _N.new('FunctionNodeInputInt'); n5.name = 'Integer.001'; n5.location = (340, -680)
n5.integer = 222
n5.outputs[0].default_value = 0
n6 = _N.new('GeometryNodeSetID'); n6.name = 'Set ID'; n6.location = (228, -32)
n7 = _N.new('FunctionNodeInputInt'); n7.name = 'Integer.002'; n7.location = (29, -104)
n7.integer = 100
n7.outputs[0].default_value = 0
n8 = _N.new('NodeFrame'); n8.name = 'Frame.004'; n8.location = (-180, 100)
n8.label = 'set ID of plane only, this is to differentiate from bool'
n8.width = 397
n8.label_size = 14
n6.parent = n8
n7.parent = n8
_L.new(n3.outputs[0], n1.inputs[0])
_L.new(n2.outputs[0], n3.inputs[0])
_L.new(n4.outputs[0], n2.inputs[7])
_L.new(n5.outputs[0], n3.inputs[7])
_L.new(n7.outputs[0], n6.inputs[2])
_L.new(n0.outputs[0], n6.inputs[0])
_L.new(n6.outputs[0], n2.inputs[0])
_L.new(n0.outputs[1], n2.inputs[8])
_L.new(n0.outputs[5], n3.inputs[8])
_L.new(n0.outputs[2], n2.inputs[1])
_L.new(n0.outputs[3], n2.inputs[2])
_L.new(n0.outputs[4], n2.inputs[3])
_L.new(n0.outputs[6], n3.inputs[1])
_L.new(n0.outputs[7], n3.inputs[2])
_L.new(n0.outputs[8], n3.inputs[3])
n1.is_active_output = True

# ---- material node trees
mat_current_viz.use_nodes = True; mat_current_viz.node_tree.nodes.clear()
_N = mat_current_viz.node_tree.nodes; _L = mat_current_viz.node_tree.links
n0 = _N.new('ShaderNodeBsdfPrincipled'); n0.name = 'Principled BSDF'; n0.location = (10, 300)
n1 = _N.new('ShaderNodeOutputMaterial'); n1.name = 'Material Output'; n1.location = (300, 300)
n2 = _N.new('ShaderNodeAttribute'); n2.name = 'Attribute'; n2.location = (-1200, 220)
n2.attribute_name = 'jmag_norm'
n3 = _N.new('ShaderNodeValToRGB'); n3.name = 'Color Ramp'; n3.location = (-500, 100)
n3.color_ramp.color_mode = 'HSL'
while len(n3.color_ramp.elements) > 1: n3.color_ramp.elements.remove(n3.color_ramp.elements[-1])
n3.color_ramp.elements[0].position = 0.0; n3.color_ramp.elements[0].color = (0.0, 0.01007, 0.01081, 1.0)
_e = n3.color_ramp.elements.new(1.0); _e.color = (1.0, 0.001211, 0.0, 1.0)
n4 = _N.new('ShaderNodeBlackbody'); n4.name = 'Blackbody'; n4.location = (-320, 260)
n5 = _N.new('ShaderNodeMapRange'); n5.name = 'Map Range'; n5.location = (-500, 440)
n5.inputs[4].default_value = 5000.0
n6 = _N.new('ShaderNodeValToRGB'); n6.name = 'Color Ramp.001'; n6.location = (-980, 280)
while len(n6.color_ramp.elements) > 1: n6.color_ramp.elements.remove(n6.color_ramp.elements[-1])
n6.color_ramp.elements[0].position = 0.1; n6.color_ramp.elements[0].color = (0.0, 0.0, 0.0, 1.0)
_e = n6.color_ramp.elements.new(1.0); _e.color = (1.0, 1.0, 1.0, 1.0)
_L.new(n0.outputs[0], n1.inputs[0])
_L.new(n6.outputs[0], n5.inputs[0])
_L.new(n5.outputs[0], n4.inputs[0])
_L.new(n2.outputs[2], n6.inputs[0])
_L.new(n3.outputs[0], n0.inputs[0])
_L.new(n6.outputs[0], n3.inputs[0])
_L.new(n3.outputs[0], n0.inputs[27])
_L.new(n6.outputs[0], n0.inputs[28])
n1.is_active_output = True

# ---- meshes
me_ver_segment = bpy.data.meshes.new('ver_segment')
me_ver_segment.from_pydata([(-5.159, -3.777, -1.591), (-6.187, -4.816, -1.36), (-6.16, -5.324, -1.953), (-3.431, -3.275, -2.624), (-3.184, -2.56, -1.788), (-2.165, -2.093, -1.865), (-2.539, -1.942, -0.8353), (-1.956, -1.491, -0.4896), (-0.8198, -0.4624, -0.5168), (0.8503, 0.2344, -0.7459), (0.658, 0.8891, 0.4586), (0.08138, 0.6605, 0.5778)], [(0, 1), (1, 2), (2, 3), (3, 4), (4, 5), (5, 6), (6, 7), (7, 8), (8, 9), (9, 10), (10, 11)], [])
me_ver_segment.update()
me_visualize_currents_001 = bpy.data.meshes.new('Visualize Currents.001')
me_visualize_currents_001.from_pydata([(-1.0, -1.0, -1.0), (-1.0, -1.0, 1.0), (-1.0, 1.0, -1.0), (-1.0, 1.0, 1.0), (1.0, -1.0, -1.0), (1.0, -1.0, 1.0), (1.0, 1.0, -1.0), (1.0, 1.0, 1.0)], [], [(0, 1, 3, 2), (2, 3, 7, 6), (6, 7, 5, 4), (4, 5, 1, 0), (2, 6, 4, 0), (7, 3, 1, 5)])
_uv = me_visualize_currents_001.uv_layers.new(name='UVMap')
_uv.uv.foreach_set('vector', [0.375, 0.0, 0.625, 0.0, 0.625, 0.25, 0.375, 0.25, 0.375, 0.25, 0.625, 0.25, 0.625, 0.5, 0.375, 0.5, 0.375, 0.5, 0.625, 0.5, 0.625, 0.75, 0.375, 0.75, 0.375, 0.75, 0.625, 0.75, 0.625, 1.0, 0.375, 1.0, 0.125, 0.5, 0.375, 0.5, 0.375, 0.75, 0.125, 0.75, 0.625, 0.5, 0.875, 0.5, 0.875, 0.75, 0.625, 0.75])
me_visualize_currents_001.materials.append(mat_current_viz)
me_visualize_currents_001.update()
me_visualize_currents = bpy.data.meshes.new('Visualize Currents')
me_visualize_currents.from_pydata([], [], [])
me_visualize_currents.materials.append(mat_current_viz)
me_visualize_currents.update()
me_bfh_plane = bpy.data.meshes.new('BFH_plane')
me_bfh_plane.from_pydata([(-1.0, -1.0, -0.02), (-1.0, -1.0, 0.02), (-1.0, 1.0, -0.02), (-1.0, 1.0, 0.02), (1.0, -1.0, -0.02), (1.0, -1.0, 0.02), (1.0, 1.0, -0.02), (1.0, 1.0, 0.02)], [], [(0, 1, 3, 2), (2, 3, 7, 6), (6, 7, 5, 4), (4, 5, 1, 0), (2, 6, 4, 0), (7, 3, 1, 5)])
_uv = me_bfh_plane.uv_layers.new(name='UVMap')
_uv.uv.foreach_set('vector', [0.375, 0.0, 0.625, 0.0, 0.625, 0.25, 0.375, 0.25, 0.375, 0.25, 0.625, 0.25, 0.625, 0.5, 0.375, 0.5, 0.375, 0.5, 0.625, 0.5, 0.625, 0.75, 0.375, 0.75, 0.375, 0.75, 0.625, 0.75, 0.625, 1.0, 0.375, 1.0, 0.125, 0.5, 0.375, 0.5, 0.375, 0.75, 0.125, 0.75, 0.625, 0.5, 0.875, 0.5, 0.875, 0.75, 0.625, 0.75])
me_bfh_plane.update()

# ---- curves / text
cu_bfh_wonky_spiral = bpy.data.curves.new('BFH_wonky_spiral', 'CURVE')
cu_bfh_wonky_spiral.dimensions = '3D'
_sp = cu_bfh_wonky_spiral.splines.new('BEZIER'); _sp.bezier_points.add(15)
_sp.bezier_points.foreach_set('co', [-0.9328, 0.3863, 0.0, -0.707, 0.707, 0.0, -0.3863, 0.9328, 0.0, 0.0, 1.0, 0.2873, 0.504, 1.466, -0.1302, 0.707, 0.707, 0.0, 0.9328, 0.3863, 0.0, 1.0, 0.0, 0.3444, 0.9328, -0.3863, 0.0, 0.707, -0.707, 0.0, 0.3863, -0.9328, 0.0, 0.0, -1.0, 0.3151, -0.3863, -0.9328, 0.0, -0.707, -0.707, 0.0, -0.9328, -0.3863, 0.0, -1.0, 0.0, 0.0])
_sp.bezier_points.foreach_set('handle_left', [-1.021, 0.2611, 0.0, -0.8153, 0.5988, 0.0, -0.5191, 0.874, -0.04865, -0.1692, 0.9145, 0.2788, 0.2333, 1.58, -0.02091, 0.5755, 0.9875, -0.02589, 0.8739, 0.5165, -0.05513, 1.0, 0.2038, 0.3444, 1.011, -0.2131, 0.07337, 0.8153, -0.5988, 0.0, 0.5178, -0.874, -0.05194, 0.1964, -1.0, 0.3151, -0.2177, -1.008, 0.06662, -0.5988, -0.8153, 0.0, -0.8741, -0.5278, 0.0, -0.9737, -0.1508, 0.0])
_sp.bezier_points.foreach_set('handle_right', [-0.8446, 0.5115, 0.0, -0.5988, 0.8153, 0.0, -0.2218, 1.006, 0.0603, 0.2797, 1.141, 0.3013, 0.7724, 1.352, -0.2385, 0.7718, 0.5689, 0.01276, 1.011, 0.2131, 0.07337, 1.0, -0.2038, 0.3444, 0.8739, -0.5165, -0.05513, 0.5988, -0.8153, 0.0, 0.2177, -1.008, 0.06662, -0.1964, -1.0, 0.3151, -0.5178, -0.874, -0.05194, -0.8153, -0.5988, 0.0, -0.9914, -0.2449, 0.0, -1.026, 0.1508, 0.0])
for _p, _l, _r in zip(_sp.bezier_points, ['AUTO', 'AUTO', 'AUTO', 'AUTO', 'AUTO', 'AUTO', 'AUTO', 'AUTO', 'AUTO', 'AUTO', 'AUTO', 'AUTO', 'AUTO', 'AUTO', 'AUTO', 'AUTO'], ['AUTO', 'AUTO', 'AUTO', 'AUTO', 'AUTO', 'AUTO', 'AUTO', 'AUTO', 'AUTO', 'AUTO', 'AUTO', 'AUTO', 'AUTO', 'AUTO', 'AUTO', 'AUTO']): _p.handle_left_type = _l; _p.handle_right_type = _r
_sp.order_u = 0
_sp.order_v = 0
_sp = cu_bfh_wonky_spiral.splines.new('BEZIER'); _sp.bezier_points.add(15)
_sp.bezier_points.foreach_set('co', [-0.6725, 0.3913, 0.3371, -0.467, 0.6129, 0.3371, -0.1988, 0.7522, 0.3371, 0.1031, 0.7637, 0.5585, 0.3913, 0.6725, 0.3371, 0.6129, 0.467, 0.3371, 0.7522, 0.1988, 0.3371, 0.7637, -0.1031, 0.6026, 0.6725, -0.3913, 0.3371, 0.467, -0.6129, 0.3371, 0.1988, -0.7522, 0.3371, -0.1031, -0.7637, 0.58, -0.3913, -0.6725, 0.3371, -0.6129, -0.467, 0.3371, -0.7522, -0.1988, 0.3371, -0.7637, 0.1031, 0.3371])
_sp.bezier_points.foreach_set('handle_left', [-0.7527, 0.3047, 0.3371, -0.5609, 0.5414, 0.3371, -0.3063, 0.721, 0.2997, -0.04179, 0.7833, 0.5585, 0.2731, 0.7451, 0.3836, 0.5414, 0.5609, 0.3371, 0.7207, 0.3043, 0.2947, 0.7847, 0.05247, 0.6026, 0.7502, -0.2671, 0.3937, 0.5609, -0.5414, 0.3371, 0.3053, -0.7209, 0.2971, 0.04685, -0.784, 0.58, -0.2702, -0.7475, 0.3885, -0.5414, -0.5609, 0.3371, -0.722, -0.3129, 0.3371, -0.7592, -0.01475, 0.3371])
_sp.bezier_points.foreach_set('handle_right', [-0.5923, 0.4778, 0.3371, -0.3732, 0.6844, 0.3371, -0.06566, 0.7909, 0.3836, 0.2481, 0.7441, 0.5585, 0.4866, 0.6139, 0.2997, 0.6844, 0.3732, 0.3371, 0.7941, 0.05847, 0.3937, 0.7427, -0.2588, 0.6026, 0.6141, -0.4846, 0.2947, 0.3732, -0.6844, 0.3371, 0.06225, -0.7924, 0.3885, -0.2531, -0.7434, 0.58, -0.4856, -0.614, 0.2971, -0.6844, -0.3732, 0.3371, -0.7824, -0.08477, 0.3371, -0.7682, 0.221, 0.3371])
for _p, _l, _r in zip(_sp.bezier_points, ['AUTO', 'AUTO', 'AUTO', 'AUTO', 'AUTO', 'AUTO', 'AUTO', 'AUTO', 'AUTO', 'AUTO', 'AUTO', 'AUTO', 'AUTO', 'AUTO', 'AUTO', 'AUTO'], ['AUTO', 'AUTO', 'AUTO', 'AUTO', 'AUTO', 'AUTO', 'AUTO', 'AUTO', 'AUTO', 'AUTO', 'AUTO', 'AUTO', 'AUTO', 'AUTO', 'AUTO', 'AUTO']): _p.handle_left_type = _l; _p.handle_right_type = _r
_sp.order_u = 0
_sp.order_v = 0
_sp = cu_bfh_wonky_spiral.splines.new('BEZIER'); _sp.bezier_points.add(15)
_sp.bezier_points.foreach_set('co', [-0.7379, 0.4293, 0.5622, -0.5125, 0.6725, 0.5622, -0.2182, 0.8254, 0.5622, 0.1132, 0.838, 0.8051, 0.4293, 0.7379, 0.5622, 0.6725, 0.5125, 0.5622, 0.8254, 0.2182, 0.5622, 0.838, -0.1132, 0.8535, 0.7379, -0.4293, 0.5622, 0.5125, -0.6725, 0.5622, 0.2182, -0.8254, 0.5622, -0.1132, -0.838, 0.8287, -0.4293, -0.7379, 0.5622, -0.6725, -0.5125, 0.5622, -0.8254, -0.2182, 0.5622, -0.838, 0.1132, 0.5622])
_sp.bezier_points.foreach_set('handle_left', [-0.8259, 0.3344, 0.5622, -0.6155, 0.5941, 0.5622, -0.3361, 0.7912, 0.5211, -0.04585, 0.8595, 0.8051, 0.2997, 0.8176, 0.6132, 0.5941, 0.6155, 0.5622, 0.7908, 0.3339, 0.5156, 0.8611, 0.05758, 0.8535, 0.8232, -0.293, 0.6242, 0.6155, -0.5941, 0.5622, 0.335, -0.791, 0.5183, 0.0514, -0.8602, 0.8287, -0.2965, -0.8202, 0.6185, -0.5941, -0.6155, 0.5622, -0.7923, -0.3434, 0.5622, -0.8331, -0.01618, 0.5622])
_sp.bezier_points.foreach_set('handle_right', [-0.6499, 0.5243, 0.5622, -0.4095, 0.751, 0.5622, -0.07205, 0.8678, 0.6132, 0.2722, 0.8165, 0.8051, 0.5339, 0.6737, 0.5211, 0.751, 0.4095, 0.5622, 0.8714, 0.06416, 0.6242, 0.815, -0.2839, 0.8535, 0.6739, -0.5317, 0.5156, 0.4095, -0.751, 0.5622, 0.06831, -0.8695, 0.6185, -0.2778, -0.8158, 0.8287, -0.5329, -0.6738, 0.5183, -0.751, -0.4095, 0.5622, -0.8585, -0.09302, 0.5622, -0.8429, 0.2426, 0.5622])
for _p, _l, _r in zip(_sp.bezier_points, ['AUTO', 'AUTO', 'AUTO', 'AUTO', 'AUTO', 'AUTO', 'AUTO', 'AUTO', 'AUTO', 'AUTO', 'AUTO', 'AUTO', 'AUTO', 'AUTO', 'AUTO', 'AUTO'], ['AUTO', 'AUTO', 'AUTO', 'AUTO', 'AUTO', 'AUTO', 'AUTO', 'AUTO', 'AUTO', 'AUTO', 'AUTO', 'AUTO', 'AUTO', 'AUTO', 'AUTO', 'AUTO']): _p.handle_left_type = _l; _p.handle_right_type = _r
_sp.order_u = 0
_sp.order_v = 0
cu_bfh_wonky_spiral.use_path = True
cu_bfh_wonky_spiral.fill_mode = 'FULL'
cu_b_ziercurve = bpy.data.curves.new('BézierCurve', 'CURVE')
cu_b_ziercurve.dimensions = '3D'
_sp = cu_b_ziercurve.splines.new('BEZIER'); _sp.bezier_points.add(2)
_sp.bezier_points.foreach_set('co', [-0.1227, -1.174, -0.01751, -0.1664, -0.7654, -0.01751, -0.09523, -0.4745, 0.1556])
_sp.bezier_points.foreach_set('handle_left', [0.4921, -1.868, -0.01751, -0.103, -0.8837, -0.01751, -0.1411, -0.6518, 0.1556])
_sp.bezier_points.foreach_set('handle_right', [-0.2764, -1.001, -0.01751, -0.2298, -0.6472, -0.01751, -0.03539, -0.2433, 0.1556])
for _p, _l, _r in zip(_sp.bezier_points, ['ALIGNED', 'FREE', 'FREE'], ['FREE', 'FREE', 'FREE']): _p.handle_left_type = _l; _p.handle_right_type = _r
_sp.order_u = 0
_sp.order_v = 0
_sp = cu_b_ziercurve.splines.new('BEZIER'); _sp.bezier_points.add(1)
_sp.bezier_points.foreach_set('co', [0.1027, 0.2209, -0.01751, 0.5013, 0.183, -0.01751])
_sp.bezier_points.foreach_set('handle_left', [-0.1693, 0.1399, -0.01751, 0.379, 0.2574, -0.01751])
_sp.bezier_points.foreach_set('handle_right', [0.2387, 0.2615, -0.01751, 0.6236, 0.1086, -0.01751])
_sp.order_u = 0
_sp.order_v = 0
_sp = cu_b_ziercurve.splines.new('BEZIER'); _sp.bezier_points.add(2)
_sp.bezier_points.foreach_set('co', [0.7922, -0.2772, -0.01751, 0.6411, -0.8118, -0.01751, 0.3834, -1.262, -0.01751])
_sp.bezier_points.foreach_set('handle_left', [0.728, -0.03618, -0.01751, 0.7636, -0.6945, -0.01751, 0.3783, -1.032, -0.01751])
_sp.bezier_points.foreach_set('handle_right', [0.8684, -0.563, -0.01751, 0.5186, -0.9292, -0.01751, 0.4037, -2.178, -0.01751])
for _p, _l, _r in zip(_sp.bezier_points, ['FREE', 'FREE', 'FREE'], ['FREE', 'FREE', 'ALIGNED']): _p.handle_left_type = _l; _p.handle_right_type = _r
_sp.order_u = 0
_sp.order_v = 0
cu_b_ziercurve.materials.append(None)
cu_b_ziercurve.use_path = True
cu_b_ziercurve.fill_mode = 'FULL'

# ---- objects
ob_bfh_wonky_spiral = bpy.data.objects.new('BFH_wonky_spiral', cu_bfh_wonky_spiral)
ob_variable_segment = bpy.data.objects.new('Variable_Segment', me_ver_segment)
ob_visualize_currents_old = bpy.data.objects.new('Visualize Currents_old', me_visualize_currents_001)
ob_b_ziercurve = bpy.data.objects.new('BézierCurve', cu_b_ziercurve)
ob_visualize_currents = bpy.data.objects.new('Visualize Currents', me_visualize_currents)
ob_bfh_plane = bpy.data.objects.new('BFH_plane', me_bfh_plane)

# ---- transforms, parenting, visibility, modifiers, constraints
ob_bfh_wonky_spiral.location = (0.0, 0.0, 0.0)
ob_bfh_wonky_spiral.show_wire = True
_m = ob_bfh_wonky_spiral.modifiers.new('BFH_curve_old', 'NODES')
_m.node_group = ng_bfh_curve_old
_gi = [s.identifier for s in ng_bfh_curve_old.interface.items_tree if s.item_type == 'SOCKET' and s.in_out == 'INPUT']
_m[_gi[6]] = None  # Material
ob_variable_segment.location = (2.484, 2.967, 0.5583)
ob_variable_segment.rotation_euler = (0.0, -0.0, -0.8838)
_m = ob_variable_segment.modifiers.new('BFH_var_segment', 'NODES')
_m.node_group = ng_bfh_var_segment
_gi = [s.identifier for s in ng_bfh_var_segment.interface.items_tree if s.item_type == 'SOCKET' and s.in_out == 'INPUT']
_m[_gi[1]] = None  # Material
ob_visualize_currents_old.location = (0.0, -2.588, 0.0)
_m = ob_visualize_currents_old.modifiers.new('Visualize Currents_old', 'NODES')
_m.node_group = ng_bfh_visualize_currents_old
_gi = [s.identifier for s in ng_bfh_visualize_currents_old.interface.items_tree if s.item_type == 'SOCKET' and s.in_out == 'INPUT']
_m[_gi[1]] = None  # Current_X_direction
_m[_gi[2]] = None  # Current_Y_direction
_m[_gi[3]] = None  # Plane Collection
_m.open_named_attributes_panel = True
ob_b_ziercurve.location = (-0.9014, 0.5643, -0.3495)
_m = ob_b_ziercurve.modifiers.new('BFH_curve', 'NODES')
_m.node_group = ng_bfh_curve
_gi = [s.identifier for s in ng_bfh_curve.interface.items_tree if s.item_type == 'SOCKET' and s.in_out == 'INPUT']
_m[_gi[1]] = 0.0325  # Width
_m[_gi[2]] = 0.001  # Height
_m[_gi[3]] = False  # Port Label
_m[_gi[4]] = False  # Port Line
_m[_gi[5]] = True  # Bevel Curve
_m[_gi[6]] = None  # Material
_m[_gi[8]] = None  # Plane Collection
_m.open_bake_panel = True
_m.open_named_attributes_panel = True
ob_visualize_currents.location = (0.0, 0.0, 0.0)
_m = ob_visualize_currents.modifiers.new('BFH_Visualize_Currents', 'NODES')
_m.node_group = ng_bfh_visualize_currents
_gi = [s.identifier for s in ng_bfh_visualize_currents.interface.items_tree if s.item_type == 'SOCKET' and s.in_out == 'INPUT']
_m[_gi[1]] = None  # Current_X_direction
_m[_gi[2]] = None  # Current_Y_direction
_m[_gi[3]] = None  # Plane Collection
ob_bfh_plane.location = (-0.06812, -0.209, -0.3026)
ob_bfh_plane.scale = (0.8694, 0.8694, 0.8694)
ob_bfh_plane.lock_rotation = (True, True, True)
ob_bfh_plane.show_wire = True
_m = ob_bfh_plane.modifiers.new('BFH_plane', 'NODES')
_m.node_group = ng_bfh_plane
_gi = [s.identifier for s in ng_bfh_plane.interface.items_tree if s.item_type == 'SOCKET' and s.in_out == 'INPUT']
_m[_gi[1]] = 2.75  # Size X
_m[_gi[2]] = 2.75  # Size Y
_m[_gi[6]] = None  # Material
_m[_gi[7]] = 0  # Rotation
_m = ob_bfh_plane.modifiers.new('BFH_plane_booleans', 'NODES')
_m.node_group = ng_bfh_plane_booleans
_gi = [s.identifier for s in ng_bfh_plane_booleans.interface.items_tree if s.item_type == 'SOCKET' and s.in_out == 'INPUT']
_m[_gi[1]] = True  # Enable Boolean 1
_m[_gi[5]] = True  # Enable Boolean 2

# ---- collection membership
col_collection.objects.link(ob_bfh_wonky_spiral)
col_collection.objects.link(ob_variable_segment)
col_collection.objects.link(ob_visualize_currents_old)
col_collection.objects.link(ob_b_ziercurve)
col_collection.objects.link(ob_visualize_currents)
col_collection.objects.link(ob_bfh_plane)

# ---- scene / render settings (as saved in the file)
scene.frame_start = 1; scene.frame_end = 250; scene.frame_set(1)
scene.render.engine = 'BLENDER_EEVEE_NEXT'
bpy.context.view_layer.update()

# ---- added for rendering (the .blend has no active camera and no usable light): camera, sun + grey world if the file has none
cam_auto = bpy.data.cameras.new('AutoCamera')
cam_auto.lens = 50.0
cam_auto.sensor_width = 36.0
cam_auto.clip_end = 1000.0
ob_auto_camera = bpy.data.objects.new('AutoCamera', cam_auto)
scene.collection.objects.link(ob_auto_camera)
ob_auto_camera.location = (7.49052, -8.54917, 6.069)
ob_auto_camera.rotation_euler = (1.09748, -7.21219e-08, 0.694738)
scene.camera = ob_auto_camera
light_auto_sun = bpy.data.lights.new('AutoSun', 'SUN')
light_auto_sun.energy = 3.0
light_auto_sun.angle = 0.0523599
ob_auto_sun = bpy.data.objects.new('AutoSun', light_auto_sun)
scene.collection.objects.link(ob_auto_sun)
ob_auto_sun.rotation_euler = (0.872665, 0.174533, 0.523599)
if scene.world is None:
    world_auto = bpy.data.worlds.new('AutoWorld')
    world_auto.color = (0.3, 0.3, 0.3)
    scene.world = world_auto
bpy.context.view_layer.update()
